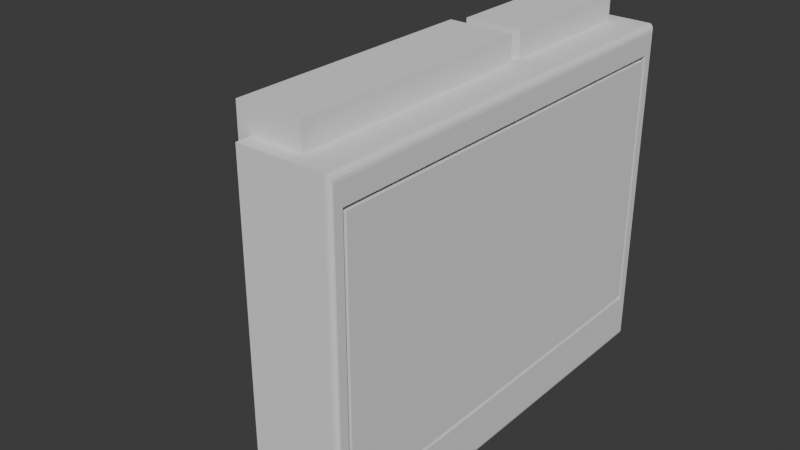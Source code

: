 # Source: prototype2.blend  (saved by Blender 5.0.119; exported with 4.5.12 LTS)
import bpy
from mathutils import Matrix  # noqa: F401  (used for matrix-valued properties, if any)

bpy.ops.wm.read_factory_settings(use_empty=True)
scene = bpy.context.scene
scene.name = '3dprint'

# ---- collections
col_original_components = bpy.data.collections.new('original-components'); scene.collection.children.link(col_original_components)
col_scaled_components = bpy.data.collections.new('scaled components'); scene.collection.children.link(col_scaled_components)
col_collection_3 = bpy.data.collections.new('Collection 3'); scene.collection.children.link(col_collection_3)

# ---- world
world_world = bpy.data.worlds.new('World'); scene.world = world_world
world_world.use_nodes = True; world_world.node_tree.nodes.clear()
_N = world_world.node_tree.nodes; _L = world_world.node_tree.links
n0 = _N.new('ShaderNodeOutputWorld'); n0.name = 'World Output'; n0.location = (200, 100)
n1 = _N.new('ShaderNodeBackground'); n1.name = 'Background'; n1.location = (-200, 100)
n1.inputs[0].default_value = (0.05088, 0.05088, 0.05088, 1.0)
_L.new(n1.outputs[0], n0.inputs[0])
n0.is_active_output = True
world_world.color = (0.05088, 0.05088, 0.05088)
world_world.sun_shadow_jitter_overblur = 0.0

# ---- meshes
me_cube_001 = bpy.data.meshes.new('Cube.001')
me_cube_001.from_pydata([(-4.06, -2.286, -1.164), (-4.06, -2.286, -1.014), (-4.06, 2.314, -1.164), (-4.06, 2.314, -1.014), (-2.06, -2.286, -1.164), (-2.06, -2.286, -1.014), (-2.06, 2.314, -1.164), (-2.06, 2.314, -1.014), (-4.16, -2.283, -1.015), (-4.16, -2.283, 1.128), (-4.16, 2.317, -1.015), (-4.16, 2.317, 1.128), (4.84, -2.283, -1.015), (4.84, -2.283, 1.128), (4.84, 2.317, -1.015), (4.84, 2.317, 1.128), (-4.06, -2.282, -1.361), (-4.06, -2.282, -1.166), (-4.06, -2.061, -1.361), (-4.06, -2.061, -1.166), (-2.06, -2.282, -1.361), (-2.06, -2.282, -1.166), (-2.06, -2.061, -1.361), (-2.06, -2.061, -1.166), (-4.06, 2.098, -1.354), (-4.06, 2.098, -1.159), (-4.06, 2.319, -1.354), (-4.06, 2.319, -1.159), (-2.06, 2.098, -1.354), (-2.06, 2.098, -1.159), (-2.06, 2.319, -1.354), (-2.06, 2.319, -1.159), (-4.06, 2.088, 1.13), (-4.06, 2.088, 1.287), (-4.06, 2.309, 1.13), (-4.06, 2.309, 1.287), (-2.06, 2.088, 1.13), (-2.06, 2.088, 1.287), (-2.06, 2.309, 1.13), (-2.06, 2.309, 1.287), (-4.06, -2.281, 1.13), (-4.06, -2.281, 1.287), (-4.06, -2.071, 1.13), (-4.06, -2.071, 1.287), (-2.06, -2.281, 1.13), (-2.06, -2.281, 1.287), (-2.06, -2.071, 1.13), (-2.06, -2.071, 1.287)], [], [(0, 1, 3, 2), (2, 3, 7, 6), (6, 7, 5, 4), (4, 5, 1, 0), (2, 6, 4, 0), (7, 3, 1, 5), (8, 9, 11, 10), (10, 11, 15, 14), (14, 15, 13, 12), (12, 13, 9, 8), (10, 14, 12, 8), (15, 11, 9, 13), (16, 17, 19, 18), (18, 19, 23, 22), (22, 23, 21, 20), (20, 21, 17, 16), (18, 22, 20, 16), (23, 19, 17, 21), (24, 25, 27, 26), (26, 27, 31, 30), (30, 31, 29, 28), (28, 29, 25, 24), (26, 30, 28, 24), (31, 27, 25, 29), (32, 33, 35, 34), (34, 35, 39, 38), (38, 39, 37, 36), (36, 37, 33, 32), (34, 38, 36, 32), (39, 35, 33, 37), (40, 41, 43, 42), (42, 43, 47, 46), (46, 47, 45, 44), (44, 45, 41, 40), (42, 46, 44, 40), (47, 43, 41, 45)])
_uv = me_cube_001.uv_layers.new(name='UVMap')
_uv.uv.foreach_set('vector', [0.375, 0.0, 0.625, 0.0, 0.625, 0.25, 0.375, 0.25, 0.375, 0.25, 0.625, 0.25, 0.625, 0.5, 0.375, 0.5, 0.375, 0.5, 0.625, 0.5, 0.625, 0.75, 0.375, 0.75, 0.375, 0.75, 0.625, 0.75, 0.625, 1.0, 0.375, 1.0, 0.125, 0.5, 0.375, 0.5, 0.375, 0.75, 0.125, 0.75, 0.625, 0.5, 0.875, 0.5, 0.875, 0.75, 0.625, 0.75, 0.375, 0.0, 0.625, 0.0, 0.625, 0.25, 0.375, 0.25, 0.375, 0.25, 0.625, 0.25, 0.625, 0.5, 0.375, 0.5, 0.375, 0.5, 0.625, 0.5, 0.625, 0.75, 0.375, 0.75, 0.375, 0.75, 0.625, 0.75, 0.625, 1.0, 0.375, 1.0, 0.125, 0.5, 0.375, 0.5, 0.375, 0.75, 0.125, 0.75, 0.625, 0.5, 0.875, 0.5, 0.875, 0.75, 0.625, 0.75, 0.375, 0.0, 0.625, 0.0, 0.625, 0.25, 0.375, 0.25, 0.375, 0.25, 0.625, 0.25, 0.625, 0.5, 0.375, 0.5, 0.375, 0.5, 0.625, 0.5, 0.625, 0.75, 0.375, 0.75, 0.375, 0.75, 0.625, 0.75, 0.625, 1.0, 0.375, 1.0, 0.125, 0.5, 0.375, 0.5, 0.375, 0.75, 0.125, 0.75, 0.625, 0.5, 0.875, 0.5, 0.875, 0.75, 0.625, 0.75, 0.375, 0.0, 0.625, 0.0, 0.625, 0.25, 0.375, 0.25, 0.375, 0.25, 0.625, 0.25, 0.625, 0.5, 0.375, 0.5, 0.375, 0.5, 0.625, 0.5, 0.625, 0.75, 0.375, 0.75, 0.375, 0.75, 0.625, 0.75, 0.625, 1.0, 0.375, 1.0, 0.125, 0.5, 0.375, 0.5, 0.375, 0.75, 0.125, 0.75, 0.625, 0.5, 0.875, 0.5, 0.875, 0.75, 0.625, 0.75, 0.375, 0.0, 0.625, 0.0, 0.625, 0.25, 0.375, 0.25, 0.375, 0.25, 0.625, 0.25, 0.625, 0.5, 0.375, 0.5, 0.375, 0.5, 0.625, 0.5, 0.625, 0.75, 0.375, 0.75, 0.375, 0.75, 0.625, 0.75, 0.625, 1.0, 0.375, 1.0, 0.125, 0.5, 0.375, 0.5, 0.375, 0.75, 0.125, 0.75, 0.625, 0.5, 0.875, 0.5, 0.875, 0.75, 0.625, 0.75, 0.375, 0.0, 0.625, 0.0, 0.625, 0.25, 0.375, 0.25, 0.375, 0.25, 0.625, 0.25, 0.625, 0.5, 0.375, 0.5, 0.375, 0.5, 0.625, 0.5, 0.625, 0.75, 0.375, 0.75, 0.375, 0.75, 0.625, 0.75, 0.625, 1.0, 0.375, 1.0, 0.125, 0.5, 0.375, 0.5, 0.375, 0.75, 0.125, 0.75, 0.625, 0.5, 0.875, 0.5, 0.875, 0.75, 0.625, 0.75])
me_cube_001.update()
me_cube_006 = bpy.data.meshes.new('Cube.006')
me_cube_006.from_pydata([(-1.0, -1.0, -1.0), (-1.0, -1.0, 1.0), (-1.0, 1.0, -1.0), (-1.0, 1.0, 1.0), (1.0, -1.0, -1.0), (1.0, -1.0, 1.0), (1.0, 1.0, -1.0), (1.0, 1.0, 1.0)], [], [(0, 1, 3, 2), (2, 3, 7, 6), (6, 7, 5, 4), (4, 5, 1, 0), (2, 6, 4, 0), (7, 3, 1, 5)])
_uv = me_cube_006.uv_layers.new(name='UVMap')
_uv.uv.foreach_set('vector', [0.375, 0.0, 0.625, 0.0, 0.625, 0.25, 0.375, 0.25, 0.375, 0.25, 0.625, 0.25, 0.625, 0.5, 0.375, 0.5, 0.375, 0.5, 0.625, 0.5, 0.625, 0.75, 0.375, 0.75, 0.375, 0.75, 0.625, 0.75, 0.625, 1.0, 0.375, 1.0, 0.125, 0.5, 0.375, 0.5, 0.375, 0.75, 0.125, 0.75, 0.625, 0.5, 0.875, 0.5, 0.875, 0.75, 0.625, 0.75])
me_cube_006.update()
me_cube_007 = bpy.data.meshes.new('Cube.007')
me_cube_007.from_pydata([(-1.0, -1.0, -1.0), (-1.0, -1.0, 1.0), (-1.0, 1.0, -1.0), (-1.0, 1.0, 1.0), (1.0, -1.0, -1.0), (1.0, -1.0, 1.0), (1.0, 1.0, -1.0), (1.0, 1.0, 1.0)], [], [(0, 1, 3, 2), (2, 3, 7, 6), (6, 7, 5, 4), (4, 5, 1, 0), (2, 6, 4, 0), (7, 3, 1, 5)])
_uv = me_cube_007.uv_layers.new(name='UVMap')
_uv.uv.foreach_set('vector', [0.375, 0.0, 0.625, 0.0, 0.625, 0.25, 0.375, 0.25, 0.375, 0.25, 0.625, 0.25, 0.625, 0.5, 0.375, 0.5, 0.375, 0.5, 0.625, 0.5, 0.625, 0.75, 0.375, 0.75, 0.375, 0.75, 0.625, 0.75, 0.625, 1.0, 0.375, 1.0, 0.125, 0.5, 0.375, 0.5, 0.375, 0.75, 0.125, 0.75, 0.625, 0.5, 0.875, 0.5, 0.875, 0.75, 0.625, 0.75])
me_cube_007.update()
me_cube_019 = bpy.data.meshes.new('Cube.019')
me_cube_019.from_pydata([(-1.0, -4.0, -3.0), (-1.0, 4.0, -3.0), (-6.0, -4.0, 1.0), (-6.0, 4.0, 1.0), (-1.0, -4.0, 65.0), (-1.0, 4.0, 65.0), (-6.0, -4.0, 65.0), (-6.0, 4.0, 65.0), (-47.84, -4.0, 38.12), (-47.84, 4.0, 38.12), (-6.0, -4.0, 70.0), (-6.0, 4.0, 70.0), (-47.8, -4.0, 38.22), (-47.8, 4.0, 38.22), (-47.8, -4.0, 43.22), (-47.8, 4.0, 43.22), (-8.09, -4.0, 68.66), (-10.18, -4.0, 67.32), (-12.27, -4.0, 65.98), (-14.36, -4.0, 64.64), (-16.45, -4.0, 63.3), (-18.54, -4.0, 61.97), (-20.63, -4.0, 60.63), (-22.72, -4.0, 59.29), (-24.81, -4.0, 57.95), (-26.9, -4.0, 56.61), (-28.99, -4.0, 55.27), (-31.08, -4.0, 53.93), (-33.17, -4.0, 52.59), (-35.26, -4.0, 51.25), (-37.35, -4.0, 49.91), (-39.44, -4.0, 48.57), (-41.53, -4.0, 47.23), (-43.62, -4.0, 45.9), (-45.71, -4.0, 44.56), (-45.71, -4.0, 39.56), (-43.62, -4.0, 40.9), (-41.53, -4.0, 42.23), (-39.44, -4.0, 43.57), (-37.35, -4.0, 44.91), (-35.26, -4.0, 46.25), (-33.17, -4.0, 47.59), (-31.08, -4.0, 48.93), (-28.99, -4.0, 50.27), (-27.6, -4.0, 51.4), (-24.0, -4.0, 53.6), (-22.72, -4.0, 54.29), (-20.63, -4.0, 55.63), (-18.54, -4.0, 56.97), (-16.45, -4.0, 58.3), (-14.36, -4.0, 59.64), (-12.27, -4.0, 60.98), (-10.18, -4.0, 62.32), (-8.09, -4.0, 63.66), (-45.71, 4.0, 39.56), (-43.62, 4.0, 40.9), (-41.53, 4.0, 42.23), (-39.44, 4.0, 43.57), (-37.35, 4.0, 44.91), (-35.26, 4.0, 46.25), (-33.17, 4.0, 47.59), (-31.08, 4.0, 48.93), (-28.99, 4.0, 50.27), (-27.6, 4.0, 51.4), (-24.0, 4.0, 53.6), (-22.72, 4.0, 54.29), (-20.63, 4.0, 55.63), (-18.54, 4.0, 56.97), (-16.45, 4.0, 58.3), (-14.36, 4.0, 59.64), (-12.27, 4.0, 60.98), (-10.18, 4.0, 62.32), (-8.09, 4.0, 63.66), (-45.71, 4.0, 44.56), (-43.62, 4.0, 45.9), (-41.53, 4.0, 47.23), (-39.44, 4.0, 48.57), (-37.35, 4.0, 49.91), (-35.26, 4.0, 51.25), (-33.17, 4.0, 52.59), (-31.08, 4.0, 53.93), (-28.99, 4.0, 55.27), (-26.9, 4.0, 56.61), (-24.81, 4.0, 57.95), (-22.72, 4.0, 59.29), (-20.63, 4.0, 60.63), (-18.54, 4.0, 61.97), (-16.45, 4.0, 63.3), (-14.36, 4.0, 64.64), (-12.27, 4.0, 65.98), (-10.18, 4.0, 67.32), (-8.09, 4.0, 68.66), (-7.993, -4.0, 2.768), (-9.985, -4.0, 4.536), (-11.98, -4.0, 6.303), (-13.97, -4.0, 8.071), (-15.96, -4.0, 9.839), (-17.96, -4.0, 11.61), (-19.95, -4.0, 13.37), (-21.94, -4.0, 15.14), (-23.93, -4.0, 16.91), (-25.93, -4.0, 18.68), (-27.92, -4.0, 20.45), (-29.91, -4.0, 22.21), (-31.9, -4.0, 23.98), (-33.9, -4.0, 25.75), (-35.89, -4.0, 27.52), (-37.88, -4.0, 29.28), (-39.87, -4.0, 31.05), (-41.87, -4.0, 32.82), (-43.86, -4.0, 34.59), (-45.85, -4.0, 36.36), (-49.66, -4.0, 36.16), (-47.48, -4.0, 34.21), (-45.3, -4.0, 32.25), (-43.11, -4.0, 30.29), (-40.93, -4.0, 28.33), (-38.75, -4.0, 26.37), (-36.56, -4.0, 24.42), (-34.38, -4.0, 22.46), (-32.2, -4.0, 20.5), (-30.01, -4.0, 18.54), (-27.83, -4.0, 16.58), (-25.65, -4.0, 14.62), (-23.46, -4.0, 12.67), (-21.28, -4.0, 10.71), (-19.1, -4.0, 8.749), (-16.92, -4.0, 6.791), (-14.73, -4.0, 4.833), (-12.55, -4.0, 2.875), (-10.37, -4.0, 0.9165), (-8.183, -4.0, -1.042), (-7.993, 4.0, 2.768), (-9.985, 4.0, 4.536), (-11.98, 4.0, 6.303), (-13.97, 4.0, 8.071), (-15.96, 4.0, 9.839), (-17.96, 4.0, 11.61), (-19.95, 4.0, 13.37), (-21.94, 4.0, 15.14), (-23.93, 4.0, 16.91), (-25.93, 4.0, 18.68), (-27.92, 4.0, 20.45), (-29.91, 4.0, 22.21), (-31.9, 4.0, 23.98), (-33.9, 4.0, 25.75), (-35.89, 4.0, 27.52), (-37.88, 4.0, 29.28), (-39.87, 4.0, 31.05), (-41.87, 4.0, 32.82), (-43.86, 4.0, 34.59), (-45.85, 4.0, 36.36), (-49.66, 4.0, 36.16), (-47.48, 4.0, 34.21), (-45.3, 4.0, 32.25), (-43.11, 4.0, 30.29), (-40.93, 4.0, 28.33), (-38.75, 4.0, 26.37), (-36.56, 4.0, 24.42), (-34.38, 4.0, 22.46), (-32.2, 4.0, 20.5), (-30.01, 4.0, 18.54), (-27.83, 4.0, 16.58), (-25.65, 4.0, 14.62), (-23.46, 4.0, 12.67), (-21.28, 4.0, 10.71), (-19.1, 4.0, 8.749), (-16.92, 4.0, 6.791), (-14.73, 4.0, 4.833), (-12.55, 4.0, 2.875), (-10.37, 4.0, 0.9165), (-8.183, 4.0, -1.042), (-7.993, -4.0, 2.768), (-9.985, -4.0, 4.536), (-11.98, -4.0, 6.303), (-13.97, -4.0, 8.071), (-15.96, -4.0, 9.839), (-17.96, -4.0, 11.61), (-19.95, -4.0, 13.37), (-21.94, -4.0, 15.14), (-23.93, -4.0, 16.91), (-25.93, -4.0, 18.68), (-27.92, -4.0, 20.45), (-29.91, -4.0, 22.21), (-31.9, -4.0, 23.98), (-33.9, -4.0, 25.75), (-35.89, -4.0, 27.52), (-37.88, -4.0, 29.28), (-39.87, -4.0, 31.05), (-41.87, -4.0, 32.82), (-43.86, -4.0, 34.59), (-45.85, -4.0, 36.36), (-49.66, -4.0, 36.16), (-47.48, -4.0, 34.21), (-45.3, -4.0, 32.25), (-43.11, -4.0, 30.29), (-40.93, -4.0, 28.33), (-38.75, -4.0, 26.37), (-36.56, -4.0, 24.42), (-34.38, -4.0, 22.46), (-32.2, -4.0, 20.5), (-30.01, -4.0, 18.54), (-27.83, -4.0, 16.58), (-25.65, -4.0, 14.62), (-23.46, -4.0, 12.67), (-21.28, -4.0, 10.71), (-19.1, -4.0, 8.749), (-16.92, -4.0, 6.791), (-14.73, -4.0, 4.833), (-12.55, -4.0, 2.875), (-10.37, -4.0, 0.9165), (-8.183, -4.0, -1.042), (-7.993, 4.0, 2.768), (-9.985, 4.0, 4.536), (-11.98, 4.0, 6.303), (-13.97, 4.0, 8.071), (-15.96, 4.0, 9.839), (-17.96, 4.0, 11.61), (-19.95, 4.0, 13.37), (-21.94, 4.0, 15.14), (-23.93, 4.0, 16.91), (-25.93, 4.0, 18.68), (-27.92, 4.0, 20.45), (-29.91, 4.0, 22.21), (-31.9, 4.0, 23.98), (-33.9, 4.0, 25.75), (-35.89, 4.0, 27.52), (-37.88, 4.0, 29.28), (-39.87, 4.0, 31.05), (-41.87, 4.0, 32.82), (-43.86, 4.0, 34.59), (-45.85, 4.0, 36.36), (-49.66, 4.0, 36.16), (-47.48, 4.0, 34.21), (-45.3, 4.0, 32.25), (-43.11, 4.0, 30.29), (-40.93, 4.0, 28.33), (-38.75, 4.0, 26.37), (-36.56, 4.0, 24.42), (-34.38, 4.0, 22.46), (-32.2, 4.0, 20.5), (-30.01, 4.0, 18.54), (-27.83, 4.0, 16.58), (-25.65, 4.0, 14.62), (-23.46, 4.0, 12.67), (-21.28, 4.0, 10.71), (-19.1, 4.0, 8.749), (-16.92, 4.0, 6.791), (-14.73, 4.0, 4.833), (-12.55, 4.0, 2.875), (-10.37, 4.0, 0.9165), (-8.183, 4.0, -1.042), (-1.0, 4.0, 4.048), (-1.0, 4.0, 7.095), (-1.0, 4.0, 10.14), (-1.0, 4.0, 13.19), (-1.0, 4.0, 16.24), (-1.0, 4.0, 19.29), (-1.0, 4.0, 22.33), (-1.0, 4.0, 25.38), (-1.0, 4.0, 28.43), (-1.0, 4.0, 31.48), (-1.0, 4.0, 34.52), (-1.0, 4.0, 37.57), (-1.0, 4.0, 40.62), (-1.0, 4.0, 43.67), (-1.0, 4.0, 46.71), (-1.0, 4.0, 49.76), (-1.0, 4.0, 52.81), (-1.0, 4.0, 55.86), (-1.0, 4.0, 58.9), (-1.0, 4.0, 61.95), (-1.0, -4.0, 61.95), (-1.0, -4.0, 58.9), (-1.0, -4.0, 55.86), (-1.0, -4.0, 52.81), (-1.0, -4.0, 49.76), (-1.0, -4.0, 46.71), (-1.0, -4.0, 43.67), (-1.0, -4.0, 40.62), (-1.0, -4.0, 37.57), (-1.0, -4.0, 34.52), (-1.0, -4.0, 31.48), (-1.0, -4.0, 28.43), (-1.0, -4.0, 25.38), (-1.0, -4.0, 22.33), (-1.0, -4.0, 19.29), (-1.0, -4.0, 16.24), (-1.0, -4.0, 13.19), (-1.0, -4.0, 10.14), (-1.0, -4.0, 7.095), (-1.0, -4.0, 4.048), (-6.0, 4.0, 4.048), (-6.0, 4.0, 7.095), (-6.0, 4.0, 10.14), (-6.0, 4.0, 13.19), (-6.0, 4.0, 16.24), (-6.0, 4.0, 19.29), (-6.0, 4.0, 22.33), (-6.0, 4.0, 25.38), (-6.0, 4.0, 28.43), (-6.0, 4.0, 31.48), (-6.0, 4.0, 34.52), (-6.0, 4.0, 37.57), (-6.0, 4.0, 40.62), (-6.0, 4.0, 43.67), (-6.0, 4.0, 46.71), (-6.0, 4.0, 49.76), (-6.0, 4.0, 52.81), (-6.0, 4.0, 55.86), (-6.0, 4.0, 58.9), (-6.0, 4.0, 61.95), (-6.0, -4.0, 4.048), (-6.0, -4.0, 7.095), (-6.0, -4.0, 10.14), (-6.0, -4.0, 13.19), (-6.0, -4.0, 16.24), (-6.0, -4.0, 19.29), (-6.0, -4.0, 22.33), (-6.0, -4.0, 25.38), (-6.0, -4.0, 28.43), (-6.0, -4.0, 31.48), (-6.0, -4.0, 34.52), (-6.0, -4.0, 37.57), (-6.0, -4.0, 40.62), (-6.0, -4.0, 43.67), (-6.0, -4.0, 46.71), (-6.0, -4.0, 49.76), (-6.0, -4.0, 52.81), (-6.0, -4.0, 55.86), (-6.0, -4.0, 58.9), (-6.0, -4.0, 61.95), (-22.0, -4.0, 34.0), (-26.0, -4.0, 48.0), (-22.0, 4.0, 34.0), (-26.0, 4.0, 48.0), (-18.0, -4.0, 35.0), (-22.15, -4.0, 49.0), (-18.0, 4.0, 35.0), (-22.15, 4.0, 49.0), (-20.0, 4.0, 32.0), (-20.0, -4.0, 32.0), (-18.0, 4.0, 33.0), (-18.0, -4.0, 33.0), (32.29, -4.0, -3.0), (33.0, -4.0, -2.288), (32.56, -4.0, -2.946), (32.79, -4.0, -2.791), (32.95, -4.0, -2.561), (33.0, 4.0, -2.288), (32.29, 4.0, -3.0), (32.95, 4.0, -2.561), (32.79, 4.0, -2.791), (32.56, 4.0, -2.946), (-5.288, 4.0, -3.0), (-6.53, 4.0, -2.525), (-6.0, 4.0, -2.288), (-5.601, 4.0, -2.964), (-5.947, 4.0, -2.861), (-6.273, 4.0, -2.707), (-6.53, -4.0, -2.525), (-5.288, -4.0, -3.0), (-6.0, -4.0, -2.288), (-6.273, -4.0, -2.707), (-5.947, -4.0, -2.861), (-5.601, -4.0, -2.964), (-51.32, 4.0, 37.65), (-51.4, 4.0, 38.68), (-51.13, 4.0, 38.12), (-51.48, 4.0, 37.87), (-51.56, 4.0, 38.15), (-51.53, 4.0, 38.43), (-51.4, -4.0, 38.68), (-51.32, -4.0, 37.65), (-51.13, -4.0, 38.12), (-51.53, -4.0, 38.43), (-51.56, -4.0, 38.15), (-51.48, -4.0, 37.87), (0.7884, -4.0, 1.0), (-1.0, -4.0, 2.788), (-2.788, -4.0, 1.0), (-1.0, -4.0, -0.7884), (0.104, -4.0, 1.136), (-0.4762, -4.0, 1.524), (-0.8639, -4.0, 2.104), (-1.0, 4.0, 2.788), (0.7884, 4.0, 1.0), (-1.0, 4.0, -0.7884), (-2.788, 4.0, 1.0), (-0.8639, 4.0, 2.104), (-0.4762, 4.0, 1.524), (0.104, 4.0, 1.136), (-1.0, -4.0, 68.21), (-2.788, -4.0, 70.0), (-1.136, -4.0, 68.9), (-1.524, -4.0, 69.48), (-2.104, -4.0, 69.86), (-2.788, 4.0, 70.0), (-1.0, 4.0, 68.21), (-2.104, 4.0, 69.86), (-1.524, 4.0, 69.48), (-1.136, 4.0, 68.9), (33.0, -4.0, -0.7962), (31.2, -4.0, 1.0), (32.86, -4.0, -0.1089), (32.47, -4.0, 0.4739), (31.89, -4.0, 0.8633), (31.2, 4.0, 1.0), (33.0, 4.0, -0.7962), (31.89, 4.0, 0.8633), (32.47, 4.0, 0.4739), (32.86, 4.0, -0.1089)], [], [(272, 271, 5, 4), (271, 311, 7, 5), (311, 331, 6, 7), (331, 272, 4, 6), (13, 12, 8, 9), (111, 151, 9, 8), (35, 34, 14, 12), (54, 35, 12, 13), (73, 54, 13, 15), (34, 73, 15, 14), (10, 11, 91, 16), (16, 91, 90, 17), (17, 90, 89, 18), (18, 89, 88, 19), (19, 88, 87, 20), (20, 87, 86, 21), (21, 86, 85, 22), (22, 85, 84, 23), (23, 84, 83, 24), (24, 83, 82, 25), (25, 82, 81, 26), (26, 81, 80, 27), (27, 80, 79, 28), (28, 79, 78, 29), (29, 78, 77, 30), (30, 77, 76, 31), (31, 76, 75, 32), (32, 75, 74, 33), (33, 74, 73, 34), (11, 7, 72, 91), (91, 72, 71, 90), (90, 71, 70, 89), (89, 70, 69, 88), (88, 69, 68, 87), (87, 68, 67, 86), (86, 67, 66, 85), (85, 66, 65, 84), (84, 65, 64, 83), (83, 64, 63, 82), (82, 63, 62, 81), (81, 62, 61, 80), (80, 61, 60, 79), (79, 60, 59, 78), (78, 59, 58, 77), (77, 58, 57, 76), (76, 57, 56, 75), (75, 56, 55, 74), (74, 55, 54, 73), (7, 6, 53, 72), (72, 53, 52, 71), (71, 52, 51, 70), (70, 51, 50, 69), (69, 50, 49, 68), (68, 49, 48, 67), (67, 48, 47, 66), (66, 47, 46, 65), (65, 46, 45, 64), (339, 335, 63, 64), (63, 44, 43, 62), (62, 43, 42, 61), (61, 42, 41, 60), (60, 41, 40, 59), (59, 40, 39, 58), (58, 39, 38, 57), (57, 38, 37, 56), (56, 37, 36, 55), (55, 36, 35, 54), (6, 10, 16, 53), (53, 16, 17, 52), (52, 17, 18, 51), (51, 18, 19, 50), (50, 19, 20, 49), (49, 20, 21, 48), (48, 21, 22, 47), (47, 22, 23, 46), (46, 23, 24, 45), (45, 24, 25, 44), (44, 25, 26, 43), (43, 26, 27, 42), (42, 27, 28, 41), (41, 28, 29, 40), (40, 29, 30, 39), (39, 30, 31, 38), (38, 31, 32, 37), (37, 32, 33, 36), (36, 33, 34, 35), (132, 171, 170, 133), (133, 170, 169, 134), (134, 169, 168, 135), (135, 168, 167, 136), (136, 167, 166, 137), (137, 166, 165, 138), (138, 165, 164, 139), (139, 164, 163, 140), (140, 163, 162, 141), (141, 162, 161, 142), (142, 161, 160, 143), (143, 160, 159, 144), (144, 159, 158, 145), (145, 158, 157, 146), (146, 157, 156, 147), (147, 156, 155, 148), (148, 155, 154, 149), (149, 154, 153, 150), (150, 153, 152, 151), (171, 131, 130, 170), (170, 130, 129, 169), (169, 129, 128, 168), (168, 128, 127, 167), (167, 127, 126, 166), (166, 126, 125, 165), (165, 125, 124, 164), (164, 124, 123, 163), (163, 123, 122, 162), (162, 122, 121, 161), (161, 121, 120, 160), (160, 120, 119, 159), (159, 119, 118, 158), (158, 118, 117, 157), (157, 117, 116, 156), (156, 116, 115, 155), (155, 115, 114, 154), (154, 114, 113, 153), (153, 113, 112, 152), (2, 3, 132, 92), (92, 132, 133, 93), (93, 133, 134, 94), (94, 134, 135, 95), (95, 135, 136, 96), (96, 136, 137, 97), (97, 137, 138, 98), (98, 138, 139, 99), (99, 139, 140, 100), (100, 140, 141, 101), (101, 141, 142, 102), (102, 142, 143, 103), (103, 143, 144, 104), (334, 340, 144, 145), (105, 145, 146, 106), (106, 146, 147, 107), (107, 147, 148, 108), (108, 148, 149, 109), (109, 149, 150, 110), (110, 150, 151, 111), (131, 92, 93, 130), (130, 93, 94, 129), (129, 94, 95, 128), (128, 95, 96, 127), (127, 96, 97, 126), (126, 97, 98, 125), (125, 98, 99, 124), (124, 99, 100, 123), (123, 100, 101, 122), (122, 101, 102, 121), (121, 102, 103, 120), (120, 103, 104, 119), (119, 104, 105, 118), (118, 105, 106, 117), (117, 106, 107, 116), (116, 107, 108, 115), (115, 108, 109, 114), (114, 109, 110, 113), (113, 110, 111, 112), (97, 126, 206, 177), (152, 112, 192, 232), (158, 145, 225, 238), (98, 125, 205, 178), (132, 92, 172, 212), (157, 146, 226, 237), (99, 124, 204, 179), (133, 93, 173, 213), (156, 147, 227, 236), (100, 123, 203, 180), (134, 94, 174, 214), (155, 148, 228, 235), (101, 122, 202, 181), (135, 95, 175, 215), (154, 149, 229, 234), (102, 121, 201, 182), (136, 96, 176, 216), (153, 150, 230, 233), (103, 120, 200, 183), (137, 97, 177, 217), (151, 152, 232, 231), (104, 119, 199, 184), (138, 98, 178, 218), (131, 171, 251, 211), (105, 118, 198, 185), (139, 99, 179, 219), (130, 170, 250, 210), (106, 117, 197, 186), (140, 100, 180, 220), (129, 169, 249, 209), (107, 116, 196, 187), (141, 101, 181, 221), (128, 168, 248, 208), (108, 115, 195, 188), (142, 102, 182, 222), (127, 167, 247, 207), (109, 114, 194, 189), (143, 103, 183, 223), (126, 166, 246, 206), (110, 113, 193, 190), (144, 104, 184, 224), (125, 165, 245, 205), (171, 132, 212, 251), (112, 111, 191, 192), (145, 105, 185, 225), (124, 164, 244, 204), (170, 133, 213, 250), (146, 106, 186, 226), (123, 163, 243, 203), (169, 134, 214, 249), (147, 107, 187, 227), (122, 162, 242, 202), (168, 135, 215, 248), (148, 108, 188, 228), (121, 161, 241, 201), (167, 136, 216, 247), (149, 109, 189, 229), (120, 160, 240, 200), (166, 137, 217, 246), (150, 110, 190, 230), (119, 159, 239, 199), (165, 138, 218, 245), (111, 151, 231, 191), (118, 158, 238, 198), (164, 139, 219, 244), (92, 131, 211, 172), (117, 157, 237, 197), (163, 140, 220, 243), (93, 130, 210, 173), (116, 156, 236, 196), (162, 141, 221, 242), (94, 129, 209, 174), (115, 155, 235, 195), (161, 142, 222, 241), (95, 128, 208, 175), (114, 154, 234, 194), (160, 143, 223, 240), (96, 127, 207, 176), (113, 153, 233, 193), (159, 144, 224, 239), (312, 291, 290, 313), (313, 290, 289, 314), (314, 289, 288, 315), (315, 288, 287, 316), (316, 287, 286, 317), (317, 286, 285, 318), (318, 285, 284, 319), (319, 284, 283, 320), (320, 283, 282, 321), (321, 282, 281, 322), (322, 281, 280, 323), (323, 280, 279, 324), (324, 279, 278, 325), (325, 278, 277, 326), (326, 277, 276, 327), (327, 276, 275, 328), (328, 275, 274, 329), (329, 274, 273, 330), (330, 273, 272, 331), (3, 2, 312, 292), (292, 312, 313, 293), (293, 313, 314, 294), (294, 314, 315, 295), (295, 315, 316, 296), (296, 316, 317, 297), (297, 317, 318, 298), (298, 318, 319, 299), (299, 319, 320, 300), (300, 320, 321, 301), (336, 343, 321, 322), (302, 322, 323, 303), (303, 323, 324, 304), (304, 324, 325, 305), (305, 325, 326, 306), (306, 326, 327, 307), (307, 327, 328, 308), (308, 328, 329, 309), (309, 329, 330, 310), (310, 330, 331, 311), (252, 292, 293, 253), (253, 293, 294, 254), (254, 294, 295, 255), (255, 295, 296, 256), (256, 296, 297, 257), (257, 297, 298, 258), (258, 298, 299, 259), (259, 299, 300, 260), (260, 300, 301, 261), (261, 301, 302, 262), (262, 302, 303, 263), (263, 303, 304, 264), (264, 304, 305, 265), (265, 305, 306, 266), (266, 306, 307, 267), (267, 307, 308, 268), (268, 308, 309, 269), (269, 309, 310, 270), (270, 310, 311, 271), (291, 252, 253, 290), (290, 253, 254, 289), (289, 254, 255, 288), (288, 255, 256, 287), (287, 256, 257, 286), (286, 257, 258, 285), (285, 258, 259, 284), (284, 259, 260, 283), (283, 260, 261, 282), (282, 261, 262, 281), (281, 262, 263, 280), (280, 263, 264, 279), (279, 264, 265, 278), (278, 265, 266, 277), (277, 266, 267, 276), (276, 267, 268, 275), (275, 268, 269, 274), (274, 269, 270, 273), (273, 270, 271, 272), (332, 333, 335, 334), (334, 335, 339, 338), (338, 339, 337, 336), (336, 337, 333, 332), (336, 332, 341, 343), (337, 339, 64, 45), (340, 342, 343, 341), (334, 338, 342, 340), (332, 334, 145, 105), (338, 336, 322, 302), (335, 333, 44, 63), (333, 337, 45, 44), (340, 341, 104, 144), (341, 332, 105, 104), (343, 342, 301, 321), (342, 338, 302, 301), (354, 357, 356), (357, 358, 356), (358, 359, 356), (359, 355, 356), (360, 363, 362), (363, 364, 362), (364, 365, 362), (365, 361, 362), (366, 369, 368), (369, 370, 368), (370, 371, 368), (371, 367, 368), (372, 375, 374), (375, 376, 374), (376, 377, 374), (377, 373, 374), (344, 350, 353, 346), (346, 353, 352, 347), (347, 352, 351, 348), (348, 351, 349, 345), (354, 361, 365, 357), (357, 365, 364, 358), (358, 364, 363, 359), (359, 363, 360, 355), (366, 373, 377, 369), (369, 377, 376, 370), (370, 376, 375, 371), (371, 375, 372, 367), (1, 350, 344, 0), (355, 360, 131, 171), (1, 0, 361, 354), (3, 356, 355, 171, 132), (360, 362, 2, 92, 131), (14, 15, 367, 372), (151, 152, 366, 368, 9), (15, 13, 9, 368, 367), (152, 112, 373, 366), (112, 111, 8, 374, 373), (12, 14, 372, 374, 8), (378, 382, 383, 384, 379, 380, 381), (385, 389, 390, 391, 386, 387, 388), (378, 386, 391, 382), (382, 391, 390, 383), (383, 390, 389, 384), (384, 389, 385, 379), (392, 398, 401, 394), (394, 401, 400, 395), (395, 400, 399, 396), (396, 399, 397, 393), (0, 381, 380, 2, 362, 361), (2, 380, 379, 291, 312), (379, 385, 252, 291), (388, 387, 1, 354, 356, 3), (385, 388, 3, 292, 252), (393, 397, 11, 10), (6, 4, 392, 394, 395, 396, 393, 10), (4, 5, 398, 392), (5, 7, 11, 397, 399, 400, 401, 398), (407, 403, 406, 409), (409, 406, 405, 410), (410, 405, 404, 411), (411, 404, 402, 408), (407, 386, 378, 403), (349, 408, 402, 345), (344, 346, 347, 348, 345, 402, 404, 405, 406, 403, 378, 381, 0), (1, 387, 386, 407, 409, 410, 411, 408, 349, 351, 352, 353, 350)])
_uv = me_cube_019.uv_layers.new(name='UVMap')
_uv.uv.foreach_set('vector', [0.875, 0.75, 0.875, 0.5, 0.875, 0.5, 0.875, 0.75, 0.625, 0.25, 0.625, 0.25, 0.625, 0.25, 0.625, 0.25, 0.625, 0.25, 0.625, 0.0, 0.625, 0.0, 0.625, 0.25, 0.625, 1.0, 0.625, 1.0, 0.625, 1.0, 0.625, 1.0, 0.625, 0.25, 0.625, 0.0, 0.625, 0.0, 0.625, 0.25, 0.625, 0.0, 0.625, 0.25, 0.625, 0.25, 0.625, 0.0, 0.625, 1.0, 0.625, 1.0, 0.625, 1.0, 0.625, 1.0, 0.625, 0.25, 0.625, 0.0, 0.625, 0.0, 0.625, 0.25, 0.625, 0.25, 0.625, 0.25, 0.625, 0.25, 0.625, 0.25, 0.875, 0.75, 0.875, 0.5, 0.875, 0.5, 0.875, 0.75, 0.875, 0.75, 0.875, 0.5, 0.875, 0.5, 0.875, 0.75, 0.875, 0.75, 0.875, 0.5, 0.875, 0.5, 0.875, 0.75, 0.875, 0.75, 0.875, 0.5, 0.875, 0.5, 0.875, 0.75, 0.875, 0.75, 0.875, 0.5, 0.875, 0.5, 0.875, 0.75, 0.875, 0.75, 0.875, 0.5, 0.875, 0.5, 0.875, 0.75, 0.875, 0.75, 0.875, 0.5, 0.875, 0.5, 0.875, 0.75, 0.875, 0.75, 0.875, 0.5, 0.875, 0.5, 0.875, 0.75, 0.875, 0.75, 0.875, 0.5, 0.875, 0.5, 0.875, 0.75, 0.875, 0.75, 0.875, 0.5, 0.875, 0.5, 0.875, 0.75, 0.875, 0.75, 0.875, 0.5, 0.875, 0.5, 0.875, 0.75, 0.875, 0.75, 0.875, 0.5, 0.875, 0.5, 0.875, 0.75, 0.875, 0.75, 0.875, 0.5, 0.875, 0.5, 0.875, 0.75, 0.875, 0.75, 0.875, 0.5, 0.875, 0.5, 0.875, 0.75, 0.875, 0.75, 0.875, 0.5, 0.875, 0.5, 0.875, 0.75, 0.875, 0.75, 0.875, 0.5, 0.875, 0.5, 0.875, 0.75, 0.875, 0.75, 0.875, 0.5, 0.875, 0.5, 0.875, 0.75, 0.875, 0.75, 0.875, 0.5, 0.875, 0.5, 0.875, 0.75, 0.875, 0.75, 0.875, 0.5, 0.875, 0.5, 0.875, 0.75, 0.875, 0.75, 0.875, 0.5, 0.875, 0.5, 0.875, 0.75, 0.625, 0.25, 0.625, 0.25, 0.625, 0.25, 0.625, 0.25, 0.625, 0.25, 0.625, 0.25, 0.625, 0.25, 0.625, 0.25, 0.625, 0.25, 0.625, 0.25, 0.625, 0.25, 0.625, 0.25, 0.625, 0.25, 0.625, 0.25, 0.625, 0.25, 0.625, 0.25, 0.625, 0.25, 0.625, 0.25, 0.625, 0.25, 0.625, 0.25, 0.625, 0.25, 0.625, 0.25, 0.625, 0.25, 0.625, 0.25, 0.625, 0.25, 0.625, 0.25, 0.625, 0.25, 0.625, 0.25, 0.625, 0.25, 0.625, 0.25, 0.625, 0.25, 0.625, 0.25, 0.625, 0.25, 0.625, 0.25, 0.625, 0.25, 0.625, 0.25, 0.625, 0.25, 0.625, 0.25, 0.625, 0.25, 0.625, 0.25, 0.625, 0.25, 0.625, 0.25, 0.625, 0.25, 0.625, 0.25, 0.625, 0.25, 0.625, 0.25, 0.625, 0.25, 0.625, 0.25, 0.625, 0.25, 0.625, 0.25, 0.625, 0.25, 0.625, 0.25, 0.625, 0.25, 0.625, 0.25, 0.625, 0.25, 0.625, 0.25, 0.625, 0.25, 0.625, 0.25, 0.625, 0.25, 0.625, 0.25, 0.625, 0.25, 0.625, 0.25, 0.625, 0.25, 0.625, 0.25, 0.625, 0.25, 0.625, 0.25, 0.625, 0.25, 0.625, 0.25, 0.625, 0.25, 0.625, 0.25, 0.625, 0.25, 0.625, 0.25, 0.625, 0.25, 0.625, 0.25, 0.625, 0.25, 0.625, 0.25, 0.625, 0.25, 0.625, 0.0, 0.625, 0.0, 0.625, 0.25, 0.625, 0.25, 0.625, 0.0, 0.625, 0.0, 0.625, 0.25, 0.625, 0.25, 0.625, 0.0, 0.625, 0.0, 0.625, 0.25, 0.625, 0.25, 0.625, 0.0, 0.625, 0.0, 0.625, 0.25, 0.625, 0.25, 0.625, 0.0, 0.625, 0.0, 0.625, 0.25, 0.625, 0.25, 0.625, 0.0, 0.625, 0.0, 0.625, 0.25, 0.625, 0.25, 0.625, 0.0, 0.625, 0.0, 0.625, 0.25, 0.625, 0.25, 0.625, 0.0, 0.625, 0.0, 0.625, 0.25, 0.625, 0.25, 0.625, 0.0, 0.625, 0.0, 0.625, 0.25, 0.625, 0.5, 0.625, 0.25, 0.625, 0.25, 0.625, 0.25, 0.625, 0.25, 0.625, 0.0, 0.625, 0.0, 0.625, 0.25, 0.625, 0.25, 0.625, 0.0, 0.625, 0.0, 0.625, 0.25, 0.625, 0.25, 0.625, 0.0, 0.625, 0.0, 0.625, 0.25, 0.625, 0.25, 0.625, 0.0, 0.625, 0.0, 0.625, 0.25, 0.625, 0.25, 0.625, 0.0, 0.625, 0.0, 0.625, 0.25, 0.625, 0.25, 0.625, 0.0, 0.625, 0.0, 0.625, 0.25, 0.625, 0.25, 0.625, 0.0, 0.625, 0.0, 0.625, 0.25, 0.625, 0.25, 0.625, 0.0, 0.625, 0.0, 0.625, 0.25, 0.625, 0.25, 0.625, 0.0, 0.625, 0.0, 0.625, 0.25, 0.625, 1.0, 0.625, 1.0, 0.625, 1.0, 0.625, 1.0, 0.625, 1.0, 0.625, 1.0, 0.625, 1.0, 0.625, 1.0, 0.625, 1.0, 0.625, 1.0, 0.625, 1.0, 0.625, 1.0, 0.625, 1.0, 0.625, 1.0, 0.625, 1.0, 0.625, 1.0, 0.625, 1.0, 0.625, 1.0, 0.625, 1.0, 0.625, 1.0, 0.625, 1.0, 0.625, 1.0, 0.625, 1.0, 0.625, 1.0, 0.625, 1.0, 0.625, 1.0, 0.625, 1.0, 0.625, 1.0, 0.625, 1.0, 0.625, 1.0, 0.625, 1.0, 0.625, 1.0, 0.625, 1.0, 0.625, 1.0, 0.625, 1.0, 0.625, 1.0, 0.625, 1.0, 0.625, 1.0, 0.625, 1.0, 0.625, 1.0, 0.625, 1.0, 0.625, 1.0, 0.625, 1.0, 0.625, 1.0, 0.625, 1.0, 0.625, 1.0, 0.625, 1.0, 0.625, 1.0, 0.625, 1.0, 0.625, 1.0, 0.625, 1.0, 0.625, 1.0, 0.625, 1.0, 0.625, 1.0, 0.625, 1.0, 0.625, 1.0, 0.625, 1.0, 0.625, 1.0, 0.625, 1.0, 0.625, 1.0, 0.625, 1.0, 0.625, 1.0, 0.625, 1.0, 0.625, 1.0, 0.625, 1.0, 0.625, 1.0, 0.625, 1.0, 0.625, 1.0, 0.625, 1.0, 0.625, 1.0, 0.625, 1.0, 0.625, 1.0, 0.625, 1.0, 0.625, 1.0, 0.625, 1.0, 0.625, 1.0, 0.625, 0.25, 0.375, 0.25, 0.375, 0.25, 0.625, 0.25, 0.625, 0.25, 0.375, 0.25, 0.375, 0.25, 0.625, 0.25, 0.625, 0.25, 0.375, 0.25, 0.375, 0.25, 0.625, 0.25, 0.625, 0.25, 0.375, 0.25, 0.375, 0.25, 0.625, 0.25, 0.625, 0.25, 0.375, 0.25, 0.375, 0.25, 0.625, 0.25, 0.625, 0.25, 0.375, 0.25, 0.375, 0.25, 0.625, 0.25, 0.625, 0.25, 0.375, 0.25, 0.375, 0.25, 0.625, 0.25, 0.625, 0.25, 0.375, 0.25, 0.375, 0.25, 0.625, 0.25, 0.625, 0.25, 0.375, 0.25, 0.375, 0.25, 0.625, 0.25, 0.625, 0.25, 0.375, 0.25, 0.375, 0.25, 0.625, 0.25, 0.625, 0.25, 0.375, 0.25, 0.375, 0.25, 0.625, 0.25, 0.625, 0.25, 0.375, 0.25, 0.375, 0.25, 0.625, 0.25, 0.625, 0.25, 0.375, 0.25, 0.375, 0.25, 0.625, 0.25, 0.625, 0.25, 0.375, 0.25, 0.375, 0.25, 0.625, 0.25, 0.625, 0.25, 0.375, 0.25, 0.375, 0.25, 0.625, 0.25, 0.625, 0.25, 0.375, 0.25, 0.375, 0.25, 0.625, 0.25, 0.625, 0.25, 0.375, 0.25, 0.375, 0.25, 0.625, 0.25, 0.625, 0.25, 0.375, 0.25, 0.375, 0.25, 0.625, 0.25, 0.625, 0.25, 0.375, 0.25, 0.375, 0.25, 0.625, 0.25, 0.125, 0.5, 0.125, 0.75, 0.125, 0.75, 0.125, 0.5, 0.125, 0.5, 0.125, 0.75, 0.125, 0.75, 0.125, 0.5, 0.125, 0.5, 0.125, 0.75, 0.125, 0.75, 0.125, 0.5, 0.125, 0.5, 0.125, 0.75, 0.125, 0.75, 0.125, 0.5, 0.125, 0.5, 0.125, 0.75, 0.125, 0.75, 0.125, 0.5, 0.125, 0.5, 0.125, 0.75, 0.125, 0.75, 0.125, 0.5, 0.125, 0.5, 0.125, 0.75, 0.125, 0.75, 0.125, 0.5, 0.125, 0.5, 0.125, 0.75, 0.125, 0.75, 0.125, 0.5, 0.125, 0.5, 0.125, 0.75, 0.125, 0.75, 0.125, 0.5, 0.125, 0.5, 0.125, 0.75, 0.125, 0.75, 0.125, 0.5, 0.125, 0.5, 0.125, 0.75, 0.125, 0.75, 0.125, 0.5, 0.125, 0.5, 0.125, 0.75, 0.125, 0.75, 0.125, 0.5, 0.125, 0.5, 0.125, 0.75, 0.125, 0.75, 0.125, 0.5, 0.125, 0.5, 0.125, 0.75, 0.125, 0.75, 0.125, 0.5, 0.125, 0.5, 0.125, 0.75, 0.125, 0.75, 0.125, 0.5, 0.125, 0.5, 0.125, 0.75, 0.125, 0.75, 0.125, 0.5, 0.125, 0.5, 0.125, 0.75, 0.125, 0.75, 0.125, 0.5, 0.125, 0.5, 0.125, 0.75, 0.125, 0.75, 0.125, 0.5, 0.125, 0.5, 0.125, 0.75, 0.125, 0.75, 0.125, 0.5, 0.625, 0.0, 0.625, 0.25, 0.625, 0.25, 0.625, 0.0, 0.625, 0.0, 0.625, 0.25, 0.625, 0.25, 0.625, 0.0, 0.625, 0.0, 0.625, 0.25, 0.625, 0.25, 0.625, 0.0, 0.625, 0.0, 0.625, 0.25, 0.625, 0.25, 0.625, 0.0, 0.625, 0.0, 0.625, 0.25, 0.625, 0.25, 0.625, 0.0, 0.625, 0.0, 0.625, 0.25, 0.625, 0.25, 0.625, 0.0, 0.625, 0.0, 0.625, 0.25, 0.625, 0.25, 0.625, 0.0, 0.625, 0.0, 0.625, 0.25, 0.625, 0.25, 0.625, 0.0, 0.625, 0.0, 0.625, 0.25, 0.625, 0.25, 0.625, 0.0, 0.625, 0.0, 0.625, 0.25, 0.625, 0.25, 0.625, 0.0, 0.625, 0.0, 0.625, 0.25, 0.625, 0.25, 0.625, 0.0, 0.625, 0.0, 0.625, 0.25, 0.625, 0.25, 0.625, 0.0, 0.625, 0.0, 0.625, 0.25, 0.625, 0.25, 0.625, 0.0, 0.375, 0.25, 0.375, 0.25, 0.625, 0.25, 0.625, 0.25, 0.625, 0.0, 0.625, 0.25, 0.625, 0.25, 0.625, 0.0, 0.625, 0.0, 0.625, 0.25, 0.625, 0.25, 0.625, 0.0, 0.625, 0.0, 0.625, 0.25, 0.625, 0.25, 0.625, 0.0, 0.625, 0.0, 0.625, 0.25, 0.625, 0.25, 0.625, 0.0, 0.625, 0.0, 0.625, 0.25, 0.625, 0.25, 0.625, 0.0, 0.625, 0.0, 0.625, 0.25, 0.625, 0.25, 0.625, 0.0, 0.375, 1.0, 0.625, 1.0, 0.625, 1.0, 0.375, 1.0, 0.375, 1.0, 0.625, 1.0, 0.625, 1.0, 0.375, 1.0, 0.375, 1.0, 0.625, 1.0, 0.625, 1.0, 0.375, 1.0, 0.375, 1.0, 0.625, 1.0, 0.625, 1.0, 0.375, 1.0, 0.375, 1.0, 0.625, 1.0, 0.625, 1.0, 0.375, 1.0, 0.375, 1.0, 0.625, 1.0, 0.625, 1.0, 0.375, 1.0, 0.375, 1.0, 0.625, 1.0, 0.625, 1.0, 0.375, 1.0, 0.375, 1.0, 0.625, 1.0, 0.625, 1.0, 0.375, 1.0, 0.375, 1.0, 0.625, 1.0, 0.625, 1.0, 0.375, 1.0, 0.375, 1.0, 0.625, 1.0, 0.625, 1.0, 0.375, 1.0, 0.375, 1.0, 0.625, 1.0, 0.625, 1.0, 0.375, 1.0, 0.375, 1.0, 0.625, 1.0, 0.625, 1.0, 0.375, 1.0, 0.375, 1.0, 0.625, 1.0, 0.625, 1.0, 0.375, 1.0, 0.375, 1.0, 0.625, 1.0, 0.625, 1.0, 0.375, 1.0, 0.375, 1.0, 0.625, 1.0, 0.625, 1.0, 0.375, 1.0, 0.375, 1.0, 0.625, 1.0, 0.625, 1.0, 0.375, 1.0, 0.375, 1.0, 0.625, 1.0, 0.625, 1.0, 0.375, 1.0, 0.375, 1.0, 0.625, 1.0, 0.625, 1.0, 0.375, 1.0, 0.375, 1.0, 0.625, 1.0, 0.625, 1.0, 0.375, 1.0, 0.625, 1.0, 0.375, 1.0, 0.375, 1.0, 0.625, 1.0, 0.125, 0.5, 0.125, 0.75, 0.125, 0.75, 0.125, 0.5, 0.375, 0.25, 0.625, 0.25, 0.625, 0.25, 0.375, 0.25, 0.625, 1.0, 0.375, 1.0, 0.375, 1.0, 0.625, 1.0, 0.625, 0.25, 0.625, 0.0, 0.625, 0.0, 0.625, 0.25, 0.375, 0.25, 0.625, 0.25, 0.625, 0.25, 0.375, 0.25, 0.625, 1.0, 0.375, 1.0, 0.375, 1.0, 0.625, 1.0, 0.625, 0.25, 0.625, 0.0, 0.625, 0.0, 0.625, 0.25, 0.375, 0.25, 0.625, 0.25, 0.625, 0.25, 0.375, 0.25, 0.625, 1.0, 0.375, 1.0, 0.375, 1.0, 0.625, 1.0, 0.625, 0.25, 0.625, 0.0, 0.625, 0.0, 0.625, 0.25, 0.375, 0.25, 0.625, 0.25, 0.625, 0.25, 0.375, 0.25, 0.625, 1.0, 0.375, 1.0, 0.375, 1.0, 0.625, 1.0, 0.625, 0.25, 0.625, 0.0, 0.625, 0.0, 0.625, 0.25, 0.375, 0.25, 0.625, 0.25, 0.625, 0.25, 0.375, 0.25, 0.625, 1.0, 0.375, 1.0, 0.375, 1.0, 0.625, 1.0, 0.625, 0.25, 0.625, 0.0, 0.625, 0.0, 0.625, 0.25, 0.375, 0.25, 0.625, 0.25, 0.625, 0.25, 0.375, 0.25, 0.625, 1.0, 0.375, 1.0, 0.375, 1.0, 0.625, 1.0, 0.625, 0.25, 0.625, 0.0, 0.625, 0.0, 0.625, 0.25, 0.625, 0.25, 0.375, 0.25, 0.375, 0.25, 0.625, 0.25, 0.625, 1.0, 0.375, 1.0, 0.375, 1.0, 0.625, 1.0, 0.625, 0.25, 0.625, 0.0, 0.625, 0.0, 0.625, 0.25, 0.125, 0.75, 0.125, 0.5, 0.125, 0.5, 0.125, 0.75, 0.625, 1.0, 0.375, 1.0, 0.375, 1.0, 0.625, 1.0, 0.625, 0.25, 0.625, 0.0, 0.625, 0.0, 0.625, 0.25, 0.125, 0.75, 0.125, 0.5, 0.125, 0.5, 0.125, 0.75, 0.625, 1.0, 0.375, 1.0, 0.375, 1.0, 0.625, 1.0, 0.625, 0.25, 0.625, 0.0, 0.625, 0.0, 0.625, 0.25, 0.125, 0.75, 0.125, 0.5, 0.125, 0.5, 0.125, 0.75, 0.625, 1.0, 0.375, 1.0, 0.375, 1.0, 0.625, 1.0, 0.625, 0.25, 0.625, 0.0, 0.625, 0.0, 0.625, 0.25, 0.125, 0.75, 0.125, 0.5, 0.125, 0.5, 0.125, 0.75, 0.625, 1.0, 0.375, 1.0, 0.375, 1.0, 0.625, 1.0, 0.625, 0.25, 0.625, 0.0, 0.625, 0.0, 0.625, 0.25, 0.125, 0.75, 0.125, 0.5, 0.125, 0.5, 0.125, 0.75, 0.625, 1.0, 0.375, 1.0, 0.375, 1.0, 0.625, 1.0, 0.625, 0.25, 0.625, 0.0, 0.625, 0.0, 0.625, 0.25, 0.125, 0.75, 0.125, 0.5, 0.125, 0.5, 0.125, 0.75, 0.625, 1.0, 0.375, 1.0, 0.375, 1.0, 0.625, 1.0, 0.625, 0.25, 0.625, 0.0, 0.625, 0.0, 0.625, 0.25, 0.125, 0.75, 0.125, 0.5, 0.125, 0.5, 0.125, 0.75, 0.375, 0.25, 0.625, 0.25, 0.625, 0.25, 0.375, 0.25, 0.375, 1.0, 0.625, 1.0, 0.625, 1.0, 0.375, 1.0, 0.625, 0.25, 0.625, 0.0, 0.625, 0.0, 0.625, 0.25, 0.125, 0.75, 0.125, 0.5, 0.125, 0.5, 0.125, 0.75, 0.375, 0.25, 0.625, 0.25, 0.625, 0.25, 0.375, 0.25, 0.625, 0.25, 0.625, 0.0, 0.625, 0.0, 0.625, 0.25, 0.125, 0.75, 0.125, 0.5, 0.125, 0.5, 0.125, 0.75, 0.375, 0.25, 0.625, 0.25, 0.625, 0.25, 0.375, 0.25, 0.625, 0.25, 0.625, 0.0, 0.625, 0.0, 0.625, 0.25, 0.125, 0.75, 0.125, 0.5, 0.125, 0.5, 0.125, 0.75, 0.375, 0.25, 0.625, 0.25, 0.625, 0.25, 0.375, 0.25, 0.625, 0.25, 0.625, 0.0, 0.625, 0.0, 0.625, 0.25, 0.125, 0.75, 0.125, 0.5, 0.125, 0.5, 0.125, 0.75, 0.375, 0.25, 0.625, 0.25, 0.625, 0.25, 0.375, 0.25, 0.625, 0.25, 0.625, 0.0, 0.625, 0.0, 0.625, 0.25, 0.125, 0.75, 0.125, 0.5, 0.125, 0.5, 0.125, 0.75, 0.375, 0.25, 0.625, 0.25, 0.625, 0.25, 0.375, 0.25, 0.625, 0.25, 0.625, 0.0, 0.625, 0.0, 0.625, 0.25, 0.125, 0.75, 0.125, 0.5, 0.125, 0.5, 0.125, 0.75, 0.375, 0.25, 0.625, 0.25, 0.625, 0.25, 0.375, 0.25, 0.625, 0.0, 0.625, 0.25, 0.625, 0.25, 0.625, 0.0, 0.125, 0.75, 0.125, 0.5, 0.125, 0.5, 0.125, 0.75, 0.375, 0.25, 0.625, 0.25, 0.625, 0.25, 0.375, 0.25, 0.625, 1.0, 0.375, 1.0, 0.375, 1.0, 0.625, 1.0, 0.125, 0.75, 0.125, 0.5, 0.125, 0.5, 0.125, 0.75, 0.375, 0.25, 0.625, 0.25, 0.625, 0.25, 0.375, 0.25, 0.625, 1.0, 0.375, 1.0, 0.375, 1.0, 0.625, 1.0, 0.125, 0.75, 0.125, 0.5, 0.125, 0.5, 0.125, 0.75, 0.375, 0.25, 0.625, 0.25, 0.625, 0.25, 0.375, 0.25, 0.625, 1.0, 0.375, 1.0, 0.375, 1.0, 0.625, 1.0, 0.125, 0.75, 0.125, 0.5, 0.125, 0.5, 0.125, 0.75, 0.375, 0.25, 0.625, 0.25, 0.625, 0.25, 0.375, 0.25, 0.625, 1.0, 0.375, 1.0, 0.375, 1.0, 0.625, 1.0, 0.125, 0.75, 0.125, 0.5, 0.125, 0.5, 0.125, 0.75, 0.375, 0.25, 0.625, 0.25, 0.625, 0.25, 0.375, 0.25, 0.625, 1.0, 0.375, 1.0, 0.375, 1.0, 0.625, 1.0, 0.125, 0.75, 0.125, 0.5, 0.125, 0.5, 0.125, 0.75, 0.375, 0.25, 0.625, 0.25, 0.625, 0.25, 0.375, 0.25, 0.625, 1.0, 0.625, 1.0, 0.625, 1.0, 0.625, 1.0, 0.625, 1.0, 0.625, 1.0, 0.625, 1.0, 0.625, 1.0, 0.625, 1.0, 0.625, 1.0, 0.625, 1.0, 0.625, 1.0, 0.625, 1.0, 0.625, 1.0, 0.625, 1.0, 0.625, 1.0, 0.625, 1.0, 0.625, 1.0, 0.625, 1.0, 0.625, 1.0, 0.625, 1.0, 0.625, 1.0, 0.625, 1.0, 0.625, 1.0, 0.625, 1.0, 0.625, 1.0, 0.625, 1.0, 0.625, 1.0, 0.625, 1.0, 0.625, 1.0, 0.625, 1.0, 0.625, 1.0, 0.625, 1.0, 0.625, 1.0, 0.625, 1.0, 0.625, 1.0, 0.625, 1.0, 0.625, 1.0, 0.625, 1.0, 0.625, 1.0, 0.625, 1.0, 0.625, 1.0, 0.625, 1.0, 0.625, 1.0, 0.625, 1.0, 0.625, 1.0, 0.625, 1.0, 0.625, 1.0, 0.625, 1.0, 0.625, 1.0, 0.625, 1.0, 0.625, 1.0, 0.625, 1.0, 0.625, 1.0, 0.625, 1.0, 0.625, 1.0, 0.625, 1.0, 0.625, 1.0, 0.625, 1.0, 0.625, 1.0, 0.625, 1.0, 0.625, 1.0, 0.625, 1.0, 0.625, 1.0, 0.625, 1.0, 0.625, 1.0, 0.625, 1.0, 0.625, 1.0, 0.625, 1.0, 0.625, 1.0, 0.625, 1.0, 0.625, 1.0, 0.625, 1.0, 0.625, 1.0, 0.625, 1.0, 0.625, 1.0, 0.625, 0.25, 0.625, 0.0, 0.625, 0.0, 0.625, 0.25, 0.625, 0.25, 0.625, 0.0, 0.625, 0.0, 0.625, 0.25, 0.625, 0.25, 0.625, 0.0, 0.625, 0.0, 0.625, 0.25, 0.625, 0.25, 0.625, 0.0, 0.625, 0.0, 0.625, 0.25, 0.625, 0.25, 0.625, 0.0, 0.625, 0.0, 0.625, 0.25, 0.625, 0.25, 0.625, 0.0, 0.625, 0.0, 0.625, 0.25, 0.625, 0.25, 0.625, 0.0, 0.625, 0.0, 0.625, 0.25, 0.625, 0.25, 0.625, 0.0, 0.625, 0.0, 0.625, 0.25, 0.625, 0.25, 0.625, 0.0, 0.625, 0.0, 0.625, 0.25, 0.625, 0.25, 0.625, 0.0, 0.625, 0.0, 0.625, 0.25, 0.375, 0.75, 0.375, 0.75, 0.625, 1.0, 0.625, 1.0, 0.625, 0.25, 0.625, 0.0, 0.625, 0.0, 0.625, 0.25, 0.625, 0.25, 0.625, 0.0, 0.625, 0.0, 0.625, 0.25, 0.625, 0.25, 0.625, 0.0, 0.625, 0.0, 0.625, 0.25, 0.625, 0.25, 0.625, 0.0, 0.625, 0.0, 0.625, 0.25, 0.625, 0.25, 0.625, 0.0, 0.625, 0.0, 0.625, 0.25, 0.625, 0.25, 0.625, 0.0, 0.625, 0.0, 0.625, 0.25, 0.625, 0.25, 0.625, 0.0, 0.625, 0.0, 0.625, 0.25, 0.625, 0.25, 0.625, 0.0, 0.625, 0.0, 0.625, 0.25, 0.625, 0.25, 0.625, 0.0, 0.625, 0.0, 0.625, 0.25, 0.625, 0.25, 0.625, 0.25, 0.625, 0.25, 0.625, 0.25, 0.625, 0.25, 0.625, 0.25, 0.625, 0.25, 0.625, 0.25, 0.625, 0.25, 0.625, 0.25, 0.625, 0.25, 0.625, 0.25, 0.625, 0.25, 0.625, 0.25, 0.625, 0.25, 0.625, 0.25, 0.625, 0.25, 0.625, 0.25, 0.625, 0.25, 0.625, 0.25, 0.625, 0.25, 0.625, 0.25, 0.625, 0.25, 0.625, 0.25, 0.625, 0.25, 0.625, 0.25, 0.625, 0.25, 0.625, 0.25, 0.625, 0.25, 0.625, 0.25, 0.625, 0.25, 0.625, 0.25, 0.625, 0.25, 0.625, 0.25, 0.625, 0.25, 0.625, 0.25, 0.625, 0.25, 0.625, 0.25, 0.625, 0.25, 0.625, 0.25, 0.625, 0.25, 0.625, 0.25, 0.625, 0.25, 0.625, 0.25, 0.625, 0.25, 0.625, 0.25, 0.625, 0.25, 0.625, 0.25, 0.625, 0.25, 0.625, 0.25, 0.625, 0.25, 0.625, 0.25, 0.625, 0.25, 0.625, 0.25, 0.625, 0.25, 0.625, 0.25, 0.625, 0.25, 0.625, 0.25, 0.625, 0.25, 0.625, 0.25, 0.625, 0.25, 0.625, 0.25, 0.625, 0.25, 0.625, 0.25, 0.625, 0.25, 0.625, 0.25, 0.625, 0.25, 0.625, 0.25, 0.625, 0.25, 0.625, 0.25, 0.625, 0.25, 0.625, 0.25, 0.625, 0.25, 0.625, 0.25, 0.625, 0.25, 0.625, 0.25, 0.875, 0.75, 0.875, 0.5, 0.875, 0.5, 0.875, 0.75, 0.875, 0.75, 0.875, 0.5, 0.875, 0.5, 0.875, 0.75, 0.875, 0.75, 0.875, 0.5, 0.875, 0.5, 0.875, 0.75, 0.875, 0.75, 0.875, 0.5, 0.875, 0.5, 0.875, 0.75, 0.875, 0.75, 0.875, 0.5, 0.875, 0.5, 0.875, 0.75, 0.875, 0.75, 0.875, 0.5, 0.875, 0.5, 0.875, 0.75, 0.875, 0.75, 0.875, 0.5, 0.875, 0.5, 0.875, 0.75, 0.875, 0.75, 0.875, 0.5, 0.875, 0.5, 0.875, 0.75, 0.875, 0.75, 0.875, 0.5, 0.875, 0.5, 0.875, 0.75, 0.875, 0.75, 0.875, 0.5, 0.875, 0.5, 0.875, 0.75, 0.875, 0.75, 0.875, 0.5, 0.875, 0.5, 0.875, 0.75, 0.875, 0.75, 0.875, 0.5, 0.875, 0.5, 0.875, 0.75, 0.875, 0.75, 0.875, 0.5, 0.875, 0.5, 0.875, 0.75, 0.875, 0.75, 0.875, 0.5, 0.875, 0.5, 0.875, 0.75, 0.875, 0.75, 0.875, 0.5, 0.875, 0.5, 0.875, 0.75, 0.875, 0.75, 0.875, 0.5, 0.875, 0.5, 0.875, 0.75, 0.875, 0.75, 0.875, 0.5, 0.875, 0.5, 0.875, 0.75, 0.875, 0.75, 0.875, 0.5, 0.875, 0.5, 0.875, 0.75, 0.875, 0.75, 0.875, 0.5, 0.875, 0.5, 0.875, 0.75, 0.375, 0.0, 0.625, 0.0, 0.625, 0.25, 0.375, 0.25, 0.375, 0.25, 0.625, 0.25, 0.625, 0.5, 0.375, 0.5, 0.375, 0.5, 0.625, 0.5, 0.625, 0.75, 0.375, 0.75, 0.375, 0.75, 0.625, 0.75, 0.625, 1.0, 0.375, 1.0, 0.375, 0.75, 0.375, 1.0, 0.375, 1.0, 0.375, 0.75, 0.625, 0.75, 0.625, 0.5, 0.625, 0.25, 0.625, 0.0, 0.125, 0.5, 0.375, 0.5, 0.375, 0.75, 0.125, 0.75, 0.375, 0.25, 0.375, 0.5, 0.375, 0.5, 0.375, 0.25, 0.375, 0.0, 0.375, 0.25, 0.625, 0.25, 0.625, 0.0, 0.375, 0.5, 0.375, 0.75, 0.625, 0.0, 0.625, 0.25, 0.625, 0.25, 0.625, 0.0, 0.625, 0.0, 0.625, 0.25, 0.625, 1.0, 0.625, 0.75, 0.625, 1.0, 0.625, 1.0, 0.125, 0.5, 0.125, 0.75, 0.625, 0.0, 0.625, 0.25, 0.375, 1.0, 0.375, 1.0, 0.625, 1.0, 0.625, 1.0, 0.375, 0.75, 0.375, 0.5, 0.625, 0.25, 0.625, 0.0, 0.375, 0.5, 0.375, 0.5, 0.625, 0.25, 0.625, 0.25, 0.375, 0.25, 0.3773, 0.25, 0.4195, 0.25, 0.3773, 0.25, 0.3837, 0.25, 0.4195, 0.25, 0.3837, 0.25, 0.3933, 0.25, 0.4195, 0.25, 0.3933, 0.25, 0.4047, 0.25, 0.4195, 0.25, 0.3899, 1.0, 0.3933, 1.0, 0.4195, 1.0, 0.3933, 1.0, 0.3837, 1.0, 0.4195, 1.0, 0.3837, 1.0, 0.375, 1.0, 0.4195, 1.0, 0.375, 1.0, 0.375, 1.0, 0.4195, 1.0, 0.375, 0.25, 0.3801, 0.25, 0.4195, 0.25, 0.3801, 0.25, 0.3928, 0.25, 0.4195, 0.25, 0.3928, 0.25, 0.3946, 0.25, 0.4195, 0.25, 0.3946, 0.25, 0.4027, 0.25, 0.4195, 0.25, 0.4025, 1.0, 0.4161, 1.0, 0.4195, 1.0, 0.4161, 1.0, 0.3928, 1.0, 0.4195, 1.0, 0.3928, 1.0, 0.375, 1.0, 0.4195, 1.0, 0.375, 1.0, 0.375, 1.0, 0.4195, 1.0, 0.3715, 0.7517, 0.3715, 0.4983, 0.374, 0.4989, 0.374, 0.7511, 0.374, 0.7511, 0.374, 0.4989, 0.3793, 0.4995, 0.3793, 0.7505, 0.3793, 0.7505, 0.3793, 0.4995, 0.4025, 0.4999, 0.4025, 0.7501, 0.4025, 0.7501, 0.4025, 0.4999, 0.4195, 0.5, 0.4195, 0.75, 0.125, 0.5, 0.125, 0.75, 0.125, 0.75, 0.125, 0.5, 0.125, 0.5, 0.125, 0.75, 0.125, 0.75, 0.125, 0.5, 0.125, 0.5, 0.125, 0.75, 0.125, 0.75, 0.125, 0.5, 0.125, 0.5, 0.125, 0.75, 0.125, 0.75, 0.125, 0.5, 0.125, 0.5, 0.125, 0.75, 0.125, 0.75, 0.125, 0.5, 0.125, 0.5, 0.125, 0.75, 0.125, 0.75, 0.125, 0.5, 0.125, 0.5, 0.125, 0.75, 0.1753, 0.75, 0.1753, 0.5, 0.1753, 0.5, 0.1753, 0.75, 0.2071, 0.75, 0.2071, 0.5, 0.125, 0.5, 0.3715, 0.4983, 0.3715, 0.7517, 0.125, 0.75, 0.125, 0.5, 0.125, 0.75, 0.125, 0.75, 0.125, 0.5, 0.125, 0.5, 0.125, 0.75, 0.125, 0.75, 0.125, 0.5, 0.625, 0.25, 0.4195, 0.25, 0.375, 0.25, 0.375, 0.25, 0.625, 0.25, 0.3899, 1.0, 0.4195, 1.0, 0.625, 1.0, 0.625, 1.0, 0.375, 1.0, 0.875, 0.75, 0.875, 0.5, 0.2071, 0.5, 0.2071, 0.75, 0.625, 0.25, 0.375, 0.25, 0.375, 0.25, 0.4195, 0.25, 0.625, 0.25, 0.625, 0.25, 0.625, 0.25, 0.625, 0.25, 0.4195, 0.25, 0.4024, 0.25, 0.125, 0.5, 0.125, 0.75, 0.125, 0.75, 0.125, 0.5, 0.375, 1.0, 0.625, 1.0, 0.625, 1.0, 0.4195, 1.0, 0.375, 1.0, 0.625, 1.0, 0.625, 1.0, 0.4025, 1.0, 0.4195, 1.0, 0.625, 1.0, 0.625, 0.9934, 0.6335, 1.0, 0.625, 1.0, 0.625, 1.0, 0.625, 1.0, 0.625, 1.0, 0.5132, 1.0, 0.625, 0.25, 0.694, 0.25, 0.625, 0.25, 0.625, 0.25, 0.625, 0.2566, 0.5132, 0.25, 0.625, 0.25, 0.8618, 0.75, 0.8618, 0.5, 0.8669, 0.5, 0.8669, 0.75, 0.8669, 0.75, 0.8669, 0.5, 0.875, 0.5, 0.875, 0.75, 0.875, 0.75, 0.875, 0.5, 0.875, 0.5, 0.875, 0.75, 0.875, 0.75, 0.875, 0.5, 0.875, 0.5, 0.875, 0.75, 0.875, 0.75, 0.875, 0.5, 0.875, 0.5, 0.875, 0.75, 0.875, 0.75, 0.875, 0.5, 0.875, 0.5, 0.875, 0.75, 0.875, 0.75, 0.875, 0.5, 0.875, 0.5, 0.875, 0.75, 0.875, 0.75, 0.875, 0.5, 0.875, 0.5, 0.875, 0.75, 0.375, 1.0, 0.5132, 1.0, 0.625, 1.0, 0.625, 1.0, 0.4195, 1.0, 0.375, 1.0, 0.625, 1.0, 0.625, 1.0, 0.625, 1.0, 0.625, 1.0, 0.625, 1.0, 0.875, 0.75, 0.875, 0.5, 0.875, 0.5, 0.875, 0.75, 0.625, 0.25, 0.5132, 0.25, 0.375, 0.25, 0.375, 0.25, 0.4195, 0.25, 0.625, 0.25, 0.625, 0.25, 0.625, 0.25, 0.625, 0.25, 0.625, 0.25, 0.625, 0.25, 0.875, 0.75, 0.875, 0.5, 0.875, 0.5, 0.875, 0.75, 0.625, 1.0, 0.625, 1.0, 0.625, 1.0, 0.625, 1.0, 0.625, 1.0, 0.625, 1.0, 0.625, 1.0, 0.625, 1.0, 0.875, 0.75, 0.875, 0.5, 0.875, 0.5, 0.875, 0.75, 0.625, 0.25, 0.625, 0.25, 0.625, 0.25, 0.625, 0.25, 0.625, 0.25, 0.625, 0.25, 0.625, 0.25, 0.625, 0.25, 0.6338, 0.4955, 0.6338, 0.7545, 0.6276, 0.7528, 0.6276, 0.4972, 0.6276, 0.4972, 0.6276, 0.7528, 0.614, 0.7513, 0.614, 0.4987, 0.614, 0.4987, 0.614, 0.7513, 0.5557, 0.7503, 0.5557, 0.4997, 0.5557, 0.4997, 0.5557, 0.7503, 0.5127, 0.75, 0.5127, 0.5, 0.6338, 0.4955, 0.8618, 0.5, 0.8618, 0.75, 0.6338, 0.7545, 0.4195, 0.5, 0.5127, 0.5, 0.5127, 0.75, 0.4195, 0.75, 0.3715, 0.7517, 0.374, 0.7511, 0.3793, 0.7505, 0.4025, 0.7501, 0.4195, 0.75, 0.5127, 0.75, 0.5557, 0.7503, 0.614, 0.7513, 0.6276, 0.7528, 0.6338, 0.7545, 0.625, 0.9934, 0.5132, 1.0, 0.375, 1.0, 0.375, 0.25, 0.5132, 0.25, 0.625, 0.2566, 0.6338, 0.4955, 0.6276, 0.4972, 0.614, 0.4987, 0.5557, 0.4997, 0.5127, 0.5, 0.4195, 0.5, 0.4025, 0.4999, 0.3793, 0.4995, 0.374, 0.4989, 0.3715, 0.4983])
me_cube_019.update()
me_cube_012 = bpy.data.meshes.new('Cube.012')
me_cube_012.from_pydata([(-30.0, -86.0, -68.0), (-30.0, -86.0, 65.0), (-30.0, 87.0, -68.0), (-6.438, 83.0, -64.9), (-30.0, 87.0, 65.0), (-6.438, 83.0, -48.0), (-1.762, 73.5, -64.9), (-4.0, -82.0, -65.0), (-1.762, 83.0, -64.9), (-1.762, 83.0, -48.0), (-4.0, -82.0, 62.0), (-4.0, 83.0, -65.0), (-4.0, 83.0, 62.0), (-30.0, -82.0, 62.0), (-30.0, -82.0, -65.0), (-1.762, 73.0, 61.6), (-30.0, 83.0, -65.0), (-1.762, 82.5, 53.0), (-30.0, 83.0, 62.0), (-1.762, 82.5, 61.6), (-1.762, -81.4, 53.2), (-1.762, -81.4, 61.8), (-1.762, -71.9, 61.8), (-1.762, -81.5, -64.9), (-1.762, -81.5, -48.0), (-1.762, -72.0, -64.9), (-6.438, 83.0, -56.0), (-1.762, 83.0, -56.0), (-1.762, 73.5, -56.0), (-1.762, -72.0, -56.0), (-1.762, -81.5, -56.0), (-4.0, -81.5, -64.9), (-4.0, -81.5, -56.0), (-4.0, -81.5, -48.0), (-4.0, -81.4, 53.2), (-4.0, -72.0, -64.9), (-4.0, -72.0, -56.0), (-4.0, 73.5, -64.9), (-4.0, -81.4, 61.8), (-4.0, -71.9, 61.8), (-4.0, 73.5, -56.0), (-4.0, 73.0, 61.6), (-4.0, 82.5, 53.0), (-4.0, 82.5, 61.6), (-4.0, 83.0, -64.9), (-4.0, 83.0, -60.26), (-4.0, 83.0, -48.0), (-4.0, 83.0, -56.0), (-4.02, 83.0, -64.9), (-5.843, 83.0, -56.0), (-5.997, 83.0, -55.25), (-4.698, 83.0, -61.59), (5.38, 82.4, -49.0), (5.38, 82.4, 54.2), (5.38, -81.3, -49.0), (5.38, -81.3, 54.2), (-4.0, -81.3, -48.0), (-4.0, -81.3, 53.2), (-4.0, 73.0, 54.2), (-4.0, -71.9, 54.2), (-4.0, 82.4, -48.0), (-4.0, 82.4, 53.0), (-1.762, 73.5, -49.0), (-1.762, 82.4, -49.0), (-1.762, 82.4, -48.0), (-1.762, -72.0, -49.0), (-1.762, 82.4, 53.0), (-1.762, 73.0, 54.2), (-1.762, 82.4, 54.2), (-1.762, -71.9, 54.2), (-1.762, -81.3, 53.2), (-1.762, -81.3, 54.2), (-1.762, -81.3, -49.0), (-1.762, -81.3, -48.0), (-30.0, -82.95, -34.25), (-30.0, -82.0, 60.25), (-30.0, -82.0, -34.25), (-30.0, -82.95, 60.25), (-9.275, -82.0, -34.25), (-9.275, -82.0, 60.25), (3.329, -86.0, -68.0), (5.38, -84.76, -65.95), (4.114, -85.91, -67.84), (4.779, -85.64, -67.4), (5.224, -85.23, -66.73), (3.329, -86.0, 65.0), (5.38, -84.79, 62.23), (4.114, -85.91, 64.79), (4.779, -85.65, 64.19), (5.224, -85.25, 63.29), (5.38, 85.79, -65.95), (3.329, 87.0, -68.0), (5.224, 86.25, -66.73), (4.779, 86.64, -67.4), (4.114, 86.91, -67.84), (3.329, 87.0, 65.0), (5.38, 85.82, 62.23), (4.114, 86.91, 64.79), (4.779, 86.65, 64.19), (5.224, 86.27, 63.29), (-30.0, -80.5, 65.0), (-30.0, 17.5, 65.0), (-30.0, 17.5, 62.0), (-30.0, -80.5, 62.0), (-9.9, 17.5, 62.0), (-9.9, -80.5, 62.0), (-9.9, -80.5, 65.0), (-9.9, 17.5, 65.0), (-30.0, 80.5, 62.0), (-30.0, 22.5, 62.0), (-30.0, 22.5, 65.0), (-30.0, 80.5, 65.0), (-10.0, 80.5, 62.0), (-10.0, 22.5, 62.0), (-10.0, 80.5, 65.0), (-10.0, 22.5, 65.0), (-12.0, 83.0, 53.0), (-4.0, 83.0, -7.0), (-4.0, 83.0, 36.98), (-4.0, 83.0, 53.0), (-12.0, 83.0, -7.0), (-4.0, 82.5, 53.0), (-4.0, 82.4, 39.08), (-4.0, 82.4, -7.0), (-4.0, 87.0, 53.0), (-12.0, 87.0, 53.0), (-12.0, 87.0, -7.0), (-4.0, 87.0, -7.0)], [], [(102, 101, 110, 109), (18, 108, 111, 4, 2, 16), (74, 76, 14, 0, 1, 100, 103, 13, 75, 77), (77, 75, 76, 74), (2, 0, 14, 16), (119, 12, 18, 16, 11, 44, 48, 3, 26, 5, 46, 117, 120, 116), (44, 45, 51, 48), (50, 49, 47, 46, 5, 26), (51, 45, 47, 49, 26, 3, 48), (49, 50, 26), (33, 34, 57, 56), (39, 38, 10, 12, 43, 41, 58, 59), (11, 7, 10, 38, 34, 33, 32, 31, 35, 36, 40, 37, 44), (121, 43, 12, 119), (46, 60, 123, 117), (123, 122, 118, 117), (61, 42, 121, 119, 118, 122), (78, 76, 75, 79), (79, 75, 13, 10, 7, 14, 76, 78), (14, 7, 11, 16), (108, 18, 12, 10, 13, 103, 105, 104, 102, 109, 113, 112), (47, 27, 9, 46), (63, 64, 9, 27, 28, 62), (28, 29, 65, 62), (37, 6, 8, 44), (60, 46, 9, 64), (121, 42, 17, 19, 43), (68, 67, 15, 19, 17, 66), (58, 41, 15, 67), (66, 17, 42, 61), (43, 19, 15, 41), (69, 22, 39, 59), (71, 70, 20, 21, 22, 69), (21, 20, 34, 38), (57, 34, 20, 70), (39, 22, 21, 38), (72, 65, 29, 30, 24, 73), (24, 30, 32, 33), (31, 23, 25, 35), (24, 33, 56, 73), (28, 6, 37, 40), (8, 6, 28, 27), (45, 44, 8, 27, 47), (30, 23, 31, 32), (25, 23, 30, 29), (25, 29, 36, 35), (36, 29, 28, 40), (64, 63, 52, 53, 68, 66, 61, 122, 123, 60), (70, 71, 55, 54, 72, 73, 56, 57), (65, 72, 54, 52, 63, 62), (67, 68, 53, 55, 71, 69, 59, 58), (91, 95, 97, 94), (94, 97, 98, 93), (93, 98, 99, 92), (92, 99, 96, 90), (86, 96, 99, 89), (89, 99, 98, 88), (88, 98, 97, 87), (87, 97, 95, 85), (81, 86, 89, 84), (84, 89, 88, 83), (83, 88, 87, 82), (82, 87, 85, 80), (80, 91, 94, 82), (82, 94, 93, 83), (83, 93, 92, 84), (84, 92, 90, 81), (80, 85, 1, 0), (90, 96, 53, 52, 54, 55, 86, 81), (2, 91, 80, 0), (115, 110, 101, 107, 106, 100, 1, 85, 95, 4, 111, 114), (53, 96, 86, 55), (124, 95, 91, 2, 4, 125, 126, 127), (125, 4, 95, 124), (105, 103, 100, 106), (104, 105, 106, 107), (101, 102, 104, 107), (110, 115, 113, 109), (112, 113, 115, 114), (111, 108, 112, 114), (116, 120, 126, 125), (127, 117, 118, 119, 124), (126, 120, 117, 127), (119, 116, 125, 124)])
_uv = me_cube_012.uv_layers.new(name='UVMap')
_uv.uv.foreach_set('vector', [0.6175, 0.1496, 0.625, 0.1496, 0.625, 0.1568, 0.6175, 0.1568, 0.6175, 0.2442, 0.6175, 0.2406, 0.625, 0.2406, 0.625, 0.25, 0.375, 0.25, 0.3806, 0.2442, 0.4381, 0.004408, 0.438, 0.00578, 0.3806, 0.00578, 0.375, 0.0, 0.625, 0.0, 0.625, 0.007948, 0.6175, 0.007948, 0.6175, 0.00578, 0.6142, 0.00578, 0.6149, 0.004408, 0.6149, 0.004408, 0.6142, 0.00578, 0.438, 0.00578, 0.4381, 0.004408, 0.375, 0.25, 0.375, 0.0, 0.3806, 0.00578, 0.3806, 0.2442, 0.6073, 0.5, 0.625, 0.5, 0.625, 0.2969, 0.375, 0.2969, 0.375, 0.5, 0.3752, 0.5, 0.3752, 0.4998, 0.3752, 0.481, 0.3927, 0.481, 0.4085, 0.481, 0.4085, 0.5, 0.4892, 0.5, 0.4892, 0.4375, 0.6073, 0.4375, 0.3752, 0.5, 0.3843, 0.5, 0.3817, 0.4945, 0.3752, 0.4998, 0.3942, 0.4844, 0.3927, 0.4856, 0.3927, 0.5, 0.4085, 0.5, 0.4085, 0.481, 0.3927, 0.481, 0.3817, 0.4945, 0.3843, 0.5, 0.3927, 0.5, 0.3927, 0.4856, 0.3927, 0.481, 0.3752, 0.481, 0.3752, 0.4998, 0.3927, 0.4856, 0.3942, 0.4844, 0.3927, 0.481, 0.4085, 0.7492, 0.6077, 0.7491, 0.6077, 0.7489, 0.4085, 0.7489, 0.6246, 0.7347, 0.6246, 0.7491, 0.625, 0.75, 0.625, 0.5, 0.6242, 0.5008, 0.6242, 0.5152, 0.6096, 0.5152, 0.6096, 0.7347, 0.375, 0.5, 0.375, 0.75, 0.625, 0.75, 0.6246, 0.7491, 0.6077, 0.7491, 0.4085, 0.7492, 0.3927, 0.7492, 0.3752, 0.7492, 0.3752, 0.7348, 0.3927, 0.7348, 0.3927, 0.5144, 0.3752, 0.5144, 0.3752, 0.5, 0.6073, 0.5008, 0.6242, 0.5008, 0.625, 0.5, 0.6073, 0.5, 0.4085, 0.5, 0.4085, 0.5009, 0.4892, 0.5009, 0.4892, 0.5, 0.4892, 0.5009, 0.5799, 0.5009, 0.5757, 0.5, 0.4892, 0.5, 0.6073, 0.5009, 0.6073, 0.5008, 0.6073, 0.5008, 0.6073, 0.5, 0.5757, 0.5, 0.5799, 0.5009, 0.4355, 0.7912, 0.4355, 0.9531, 0.6216, 0.9531, 0.6216, 0.7912, 0.6216, 0.7912, 0.6216, 0.9531, 0.625, 0.9531, 0.625, 0.75, 0.375, 0.75, 0.375, 0.9531, 0.4355, 0.9531, 0.4355, 0.7912, 0.1719, 0.75, 0.375, 0.75, 0.375, 0.5, 0.1719, 0.5, 0.8281, 0.5038, 0.8281, 0.5, 0.625, 0.5, 0.625, 0.75, 0.8281, 0.75, 0.8281, 0.7477, 0.6711, 0.7477, 0.6711, 0.5992, 0.8281, 0.5992, 0.8281, 0.5917, 0.6719, 0.5917, 0.6719, 0.5038, 0.5067, 0.3803, 0.5067, 0.5, 0.625, 0.5, 0.625, 0.3803, 0.6102, 0.5158, 0.625, 0.5158, 0.625, 0.5, 0.5067, 0.5, 0.5067, 0.75, 0.6102, 0.75, 0.5067, 0.75, 0.5067, 0.5, 0.6102, 0.5, 0.6102, 0.75, 0.2553, 0.75, 0.375, 0.75, 0.375, 0.5, 0.2553, 0.5, 0.7447, 0.5158, 0.7447, 0.5, 0.625, 0.5, 0.625, 0.5158, 0.375, 0.3803, 0.375, 0.3803, 0.375, 0.5, 0.625, 0.5, 0.625, 0.3803, 0.4099, 0.5026, 0.4099, 0.75, 0.625, 0.75, 0.625, 0.5, 0.375, 0.5, 0.375, 0.5026, 0.4099, 0.8697, 0.625, 0.8697, 0.625, 0.75, 0.4099, 0.75, 0.375, 0.5026, 0.375, 0.5, 0.2553, 0.5, 0.2553, 0.5026, 0.7447, 0.5, 0.625, 0.5, 0.625, 0.75, 0.7447, 0.75, 0.4041, 0.5, 0.625, 0.5, 0.625, 0.3803, 0.4041, 0.3803, 0.4041, 0.7474, 0.375, 0.7474, 0.375, 0.75, 0.625, 0.75, 0.625, 0.5, 0.4041, 0.5, 0.625, 0.75, 0.375, 0.75, 0.375, 0.8697, 0.625, 0.8697, 0.2553, 0.7474, 0.2553, 0.75, 0.375, 0.75, 0.375, 0.7474, 0.7447, 0.5, 0.625, 0.5, 0.625, 0.75, 0.7447, 0.75, 0.6102, 0.7447, 0.6102, 0.5, 0.5067, 0.5, 0.5067, 0.75, 0.625, 0.75, 0.625, 0.7447, 0.625, 0.75, 0.5067, 0.75, 0.5067, 0.8697, 0.625, 0.8697, 0.2553, 0.75, 0.375, 0.75, 0.375, 0.5, 0.2553, 0.5, 0.625, 0.75, 0.7447, 0.75, 0.7447, 0.7447, 0.625, 0.7447, 0.5067, 0.75, 0.375, 0.75, 0.375, 0.8697, 0.5067, 0.8697, 0.375, 0.5, 0.375, 0.75, 0.5067, 0.75, 0.5067, 0.5, 0.4436, 0.3803, 0.375, 0.3803, 0.375, 0.5, 0.5067, 0.5, 0.5067, 0.3803, 0.5067, 0.75, 0.375, 0.75, 0.375, 0.8697, 0.5067, 0.8697, 0.375, 0.5, 0.375, 0.75, 0.5067, 0.75, 0.5067, 0.5, 0.375, 0.5, 0.5067, 0.5, 0.5067, 0.3803, 0.375, 0.3803, 0.5067, 0.3803, 0.5067, 0.5, 0.5067, 0.75, 0.5067, 0.8697, 0.3774, 0.3236, 0.375, 0.3236, 0.375, 0.4859, 0.625, 0.4859, 0.625, 0.3236, 0.6221, 0.3236, 0.6221, 0.2727, 0.5884, 0.2727, 0.4767, 0.2727, 0.3774, 0.2727, 0.6226, 0.9264, 0.625, 0.9264, 0.625, 0.7641, 0.375, 0.7641, 0.375, 0.9264, 0.3774, 0.9264, 0.3774, 0.9773, 0.6226, 0.9773, 0.1986, 0.7358, 0.1986, 0.75, 0.3609, 0.75, 0.3609, 0.5, 0.1986, 0.5, 0.1986, 0.5136, 0.8014, 0.5144, 0.8014, 0.5, 0.6391, 0.5, 0.6391, 0.75, 0.8014, 0.75, 0.8014, 0.7356, 0.8523, 0.7356, 0.8523, 0.5144, 0.3678, 0.4928, 0.6322, 0.4928, 0.6293, 0.4956, 0.3707, 0.4956, 0.3707, 0.4956, 0.6293, 0.4956, 0.6242, 0.5003, 0.3756, 0.5003, 0.3756, 0.5003, 0.6242, 0.5003, 0.6218, 0.5011, 0.3774, 0.5011, 0.3774, 0.5011, 0.6218, 0.5011, 0.6198, 0.5017, 0.3789, 0.5018, 0.6198, 0.7483, 0.6198, 0.5017, 0.6218, 0.5011, 0.6218, 0.7489, 0.6218, 0.7489, 0.6218, 0.5011, 0.6242, 0.5003, 0.6242, 0.7497, 0.6242, 0.7497, 0.6242, 0.5003, 0.6293, 0.4956, 0.6293, 0.7544, 0.6293, 0.7544, 0.6293, 0.4956, 0.6322, 0.4928, 0.6322, 0.7572, 0.3789, 0.7482, 0.6198, 0.7483, 0.6218, 0.7489, 0.3774, 0.7489, 0.3774, 0.7489, 0.6218, 0.7489, 0.6242, 0.7497, 0.3756, 0.7497, 0.3756, 0.7497, 0.6242, 0.7497, 0.6293, 0.7544, 0.3707, 0.7544, 0.3707, 0.7544, 0.6293, 0.7544, 0.6322, 0.7572, 0.3678, 0.7572, 0.3678, 0.7572, 0.3678, 0.4928, 0.3707, 0.4956, 0.3707, 0.7544, 0.3707, 0.7544, 0.3707, 0.4956, 0.3756, 0.5003, 0.3756, 0.7497, 0.3756, 0.7497, 0.3756, 0.5003, 0.3774, 0.5011, 0.3774, 0.7489, 0.3774, 0.7489, 0.3774, 0.5011, 0.3789, 0.5018, 0.3789, 0.7482, 0.3678, 0.7572, 0.6322, 0.7572, 0.625, 1.0, 0.375, 1.0, 0.3789, 0.5018, 0.6198, 0.5017, 0.6047, 0.5066, 0.4107, 0.5066, 0.4107, 0.7432, 0.6047, 0.7432, 0.6198, 0.7483, 0.3789, 0.7482, 0.125, 0.5, 0.3678, 0.4928, 0.3678, 0.7572, 0.125, 0.75, 0.7293, 0.5922, 0.875, 0.5932, 0.875, 0.6004, 0.7286, 0.5996, 0.7286, 0.7462, 0.875, 0.7421, 0.875, 0.75, 0.6322, 0.7572, 0.6322, 0.4928, 0.875, 0.5, 0.875, 0.5094, 0.7293, 0.5054, 0.6047, 0.5066, 0.6198, 0.5017, 0.6198, 0.7483, 0.6047, 0.7432, 0.6072, 0.4394, 0.6322, 0.4928, 0.3678, 0.4928, 0.375, 0.25, 0.625, 0.25, 0.6057, 0.3811, 0.4893, 0.3811, 0.4892, 0.4394, 0.6057, 0.3811, 0.625, 0.25, 0.6322, 0.4928, 0.6072, 0.4394, 0.5889, 0.5, 0.5889, 0.299, 0.5972, 0.299, 0.5972, 0.5, 0.5889, 0.75, 0.5889, 0.5, 0.5972, 0.5, 0.5972, 0.75, 0.5972, 0.951, 0.5889, 0.951, 0.5889, 0.75, 0.5972, 0.75, 0.6005, 0.2727, 0.6005, 0.5, 0.5931, 0.5, 0.5931, 0.2727, 0.5931, 0.75, 0.5931, 0.5, 0.6005, 0.5, 0.6005, 0.75, 0.6005, 0.9773, 0.5931, 0.9773, 0.5931, 0.75, 0.6005, 0.75, 0.625, 0.06675, 0.375, 0.06675, 0.375, 0.125, 0.625, 0.125, 0.375, 0.625, 0.375, 0.6833, 0.5583, 0.6833, 0.625, 0.6833, 0.625, 0.625, 0.125, 0.625, 0.125, 0.6833, 0.375, 0.6833, 0.375, 0.625, 0.625, 0.6833, 0.875, 0.6833, 0.875, 0.625, 0.625, 0.625])
me_cube_012.update()
me_cube_018 = bpy.data.meshes.new('Cube.018')
me_cube_018.from_pydata([(-35.52, 19.95, -34.25), (-35.52, 19.95, 60.25), (-35.52, -82.95, -34.25), (-35.52, -82.95, 60.25), (-32.55, 81.95, -46.55), (-32.55, 81.95, 60.55), (-32.55, 21.05, -46.55), (-32.55, 21.05, 60.55), (-26.0, -86.0, -68.0), (-26.0, -86.0, 65.0), (-26.0, 87.0, -68.0), (-26.0, 87.0, 65.0), (-26.0, 21.05, -46.55), (-26.0, 21.05, 60.55), (-26.0, 81.95, 60.55), (-26.0, 81.95, -46.55), (-26.0, 19.95, -34.25), (-26.0, 19.95, 60.25), (-26.0, -82.95, 60.25), (-26.0, -82.95, -34.25), (-37.53, -86.0, -68.0), (-40.0, -83.53, -65.53), (-38.47, -85.81, -67.81), (-39.28, -85.28, -67.28), (-39.81, -84.47, -66.47), (-37.53, -86.0, 65.0), (-40.0, -83.53, 62.53), (-38.47, -85.81, 64.81), (-39.28, -85.28, 64.28), (-39.81, -84.47, 63.47), (-40.0, 84.53, -65.53), (-37.53, 87.0, -68.0), (-39.81, 85.47, -66.47), (-39.28, 86.28, -67.28), (-38.47, 86.81, -67.81), (-37.53, 87.0, 65.0), (-40.0, 84.53, 62.53), (-38.47, 86.81, 64.81), (-39.28, 86.28, 64.28), (-39.81, 85.47, 63.47), (-40.0, -20.0, 18.0), (-35.52, -20.0, 18.0), (-40.0, -20.0, 25.0), (-35.52, -20.0, 25.0), (-40.0, -21.5, 15.42), (-35.52, -21.5, 15.42), (-40.0, -21.5, 20.58), (-35.52, -21.5, 20.58), (-40.0, -24.5, 22.42), (-35.52, -24.5, 22.42), (-40.0, -21.5, 22.42), (-35.52, -21.5, 22.42), (-40.0, -21.5, 27.58), (-35.52, -21.5, 27.58), (-40.0, -24.5, 27.58), (-35.52, -24.5, 27.58), (-40.0, -24.5, 15.42), (-35.52, -24.5, 15.42), (-40.0, -24.0, 31.0), (-35.52, -24.0, 31.0), (-40.0, -24.5, 20.58), (-35.52, -24.5, 20.58), (-40.0, -25.5, 14.58), (-35.52, -25.5, 14.58), (-40.0, -24.0, 12.0), (-35.52, -24.0, 12.0), (-40.0, -25.5, 33.58), (-35.52, -25.5, 33.58), (-40.0, -28.5, 33.58), (-35.52, -28.5, 33.58), (-40.0, -25.5, 28.42), (-35.52, -25.5, 28.42), (-40.0, -28.5, 28.42), (-35.52, -28.5, 28.42), (-40.0, -29.5, 27.58), (-35.52, -29.5, 27.58), (-40.0, -26.0, 25.0), (-35.52, -26.0, 25.0), (-40.0, -28.0, 25.0), (-35.52, -28.0, 25.0), (-40.0, -28.0, 18.0), (-35.52, -28.0, 18.0), (-40.0, -26.0, 18.0), (-35.52, -26.0, 18.0), (-40.0, -29.5, 22.42), (-35.52, -29.5, 22.42), (-40.0, -29.5, 20.58), (-35.52, -29.5, 20.58), (-40.0, -29.5, 15.42), (-35.52, -29.5, 15.42), (-40.0, -28.5, 14.58), (-35.52, -28.5, 14.58), (-40.0, -30.0, 12.0), (-35.52, -30.0, 12.0), (-40.0, -28.5, 9.421), (-35.52, -28.5, 9.421), (-40.0, -25.5, 9.421), (-35.52, -25.5, 9.421), (-40.0, -36.5, 33.58), (-35.52, -36.5, 33.58), (-40.0, -30.0, 31.0), (-35.52, -30.0, 31.0), (-40.0, -33.5, 28.42), (-35.52, -33.5, 28.42), (-40.0, -33.5, 33.58), (-35.52, -33.5, 33.58), (-40.0, -32.0, 31.0), (-35.52, -32.0, 31.0), (-40.0, -36.5, 28.42), (-35.52, -36.5, 28.42), (-40.0, -37.5, 27.58), (-35.52, -37.5, 27.58), (-40.0, -36.0, 25.0), (-35.52, -36.0, 25.0), (-40.0, -32.5, 27.58), (-35.52, -32.5, 27.58), (-40.0, -34.0, 25.0), (-35.52, -34.0, 25.0), (-40.0, -32.5, 20.58), (-35.52, -32.5, 20.58), (-40.0, -32.5, 22.42), (-35.52, -32.5, 22.42), (-40.0, -32.5, 15.42), (-35.52, -32.5, 15.42), (-40.0, -34.0, 18.0), (-35.52, -34.0, 18.0), (-40.0, -36.5, 14.58), (-35.52, -36.5, 14.58), (-40.0, -33.5, 14.58), (-35.52, -33.5, 14.58), (-40.0, -33.5, 9.421), (-35.52, -33.5, 9.421), (-40.0, -32.0, 12.0), (-35.52, -32.0, 12.0), (-40.0, -36.5, 9.421), (-35.52, -36.5, 9.421), (-40.0, -38.0, 31.0), (-35.52, -38.0, 31.0), (-40.0, -40.0, 31.0), (-35.52, -40.0, 31.0), (-40.0, -41.5, 33.58), (-35.52, -41.5, 33.58), (-40.0, -44.5, 28.42), (-35.52, -44.5, 28.42), (-40.0, -41.5, 28.42), (-35.52, -41.5, 28.42), (-40.0, -40.5, 27.58), (-35.52, -40.5, 27.58), (-40.0, -42.0, 25.0), (-35.52, -42.0, 25.0), (-40.0, -40.5, 22.42), (-35.52, -40.5, 22.42), (-40.0, -37.5, 22.42), (-35.52, -37.5, 22.42), (-40.0, -36.0, 18.0), (-35.52, -36.0, 18.0), (-40.0, -37.5, 20.58), (-35.52, -37.5, 20.58), (-40.0, -40.5, 20.58), (-35.52, -40.5, 20.58), (-40.0, -42.0, 18.0), (-35.52, -42.0, 18.0), (-40.0, -37.5, 15.42), (-35.52, -37.5, 15.42), (-40.0, -40.5, 15.42), (-35.52, -40.5, 15.42), (-40.0, -41.5, 14.58), (-35.52, -41.5, 14.58), (-40.0, -38.0, 12.0), (-35.52, -38.0, 12.0), (-40.0, -41.5, 9.421), (-35.52, -41.5, 9.421), (-40.0, -40.0, 12.0), (-35.52, -40.0, 12.0), (-40.0, -44.5, 33.58), (-35.52, -44.5, 33.58), (-40.0, -46.0, 31.0), (-35.52, -46.0, 31.0), (-40.0, -45.5, 27.58), (-35.52, -45.5, 27.58), (-40.0, -46.05, 27.58), (-35.52, -47.11, 27.58), (-40.0, -50.0, 25.0), (-35.52, -50.0, 25.0), (-40.0, -48.5, 27.58), (-35.52, -48.5, 27.58), (-40.0, -48.5, 22.42), (-35.52, -48.5, 22.42), (-40.0, -44.0, 25.0), (-35.52, -44.0, 25.0), (-40.0, -45.5, 22.42), (-35.52, -45.5, 22.42), (-40.0, -48.5, 20.58), (-35.52, -48.5, 20.58), (-40.0, -45.5, 20.58), (-35.52, -45.5, 20.58), (-40.0, -44.0, 18.0), (-35.52, -44.0, 18.0), (-40.0, -45.5, 15.42), (-35.52, -45.5, 15.42), (-40.0, -50.0, 18.0), (-35.52, -50.0, 18.0), (-40.0, -48.5, 15.42), (-35.52, -48.5, 15.42), (-40.0, -44.5, 14.58), (-35.52, -44.5, 14.58), (-40.0, -46.0, 12.0), (-35.52, -46.0, 12.0), (-40.0, -44.5, 9.421), (-35.52, -44.5, 9.421), (-26.0, -80.5, 60.25), (-26.0, 17.5, 60.25), (-26.0, 17.5, 65.0), (-26.0, -80.5, 65.0), (-30.9, 17.5, 60.25), (-30.9, -80.5, 60.25), (-30.9, 17.5, 65.0), (-30.9, -80.5, 65.0), (-28.0, 80.5, 60.55), (-28.0, 22.5, 60.55), (-26.0, 22.5, 60.55), (-26.0, 80.5, 60.55), (-26.0, 80.5, 65.0), (-26.0, 22.5, 65.0), (-28.0, 22.5, 65.0), (-28.0, 80.5, 65.0)], [], [(205, 207, 2, 3, 201, 203, 199, 197, 161, 165, 163, 155, 125, 123, 89, 81, 83, 57, 45, 41, 1, 0, 65, 63, 91, 93, 133, 129, 127, 169, 173, 167), (2, 19, 18, 3), (2, 0, 16, 19), (4, 6, 7, 5), (6, 12, 13, 7), (6, 4, 15, 12), (15, 12, 8, 10, 11, 14), (16, 19, 8, 12, 13, 17), (15, 4, 5, 14), (221, 14, 5, 7, 13, 220, 219, 218), (9, 8, 19, 18, 210, 213), (221, 14, 11, 222), (212, 211, 17, 13, 220, 223), (16, 0, 1, 17), (214, 211, 17, 1, 3, 18, 210, 215), (31, 20, 22, 34), (34, 22, 23, 33), (33, 23, 24, 32), (32, 24, 21, 30), (20, 25, 27, 22), (22, 27, 28, 23), (23, 28, 29, 24), (24, 29, 26, 21), (25, 35, 37, 27), (27, 37, 38, 28), (28, 38, 39, 29), (29, 39, 36, 26), (35, 31, 34, 37), (37, 34, 33, 38), (38, 33, 32, 39), (39, 32, 30, 36), (31, 10, 8, 20), (130, 132, 92, 94, 96, 64, 36, 30, 21, 26, 206, 208, 170, 172, 168, 134), (8, 9, 25, 20), (222, 11, 35, 25, 9, 213, 217, 216, 212, 223, 224, 225), (31, 35, 11, 10), (118, 119, 125, 124), (152, 153, 113, 112), (160, 161, 165, 164), (156, 157, 159, 158), (74, 75, 115, 114), (46, 47, 61, 60), (84, 85, 79, 78), (138, 139, 141, 140), (68, 69, 101, 100), (124, 125, 123, 122), (112, 113, 111, 110), (106, 107, 105, 104), (60, 61, 83, 82), (54, 55, 77, 76), (204, 205, 207, 206), (66, 67, 69, 68), (142, 143, 145, 144), (158, 159, 161, 160), (86, 87, 119, 118), (168, 169, 135, 134), (44, 45, 41, 40), (108, 109, 103, 102), (96, 97, 65, 64), (102, 103, 107, 106), (116, 117, 121, 120), (190, 191, 189, 188), (132, 133, 129, 128), (110, 111, 147, 146), (48, 49, 51, 50), (126, 127, 169, 168), (162, 163, 155, 154), (196, 197, 195, 194), (154, 155, 157, 156), (130, 131, 133, 132), (90, 91, 93, 92), (128, 129, 127, 126), (150, 151, 153, 152), (94, 95, 97, 96), (186, 187, 191, 190), (122, 123, 89, 88), (98, 99, 137, 136), (170, 171, 173, 172), (80, 81, 87, 86), (192, 193, 201, 200), (146, 147, 149, 148), (202, 203, 199, 198), (188, 189, 179, 178), (72, 73, 71, 70), (166, 167, 205, 204), (56, 57, 45, 44), (76, 77, 49, 48), (134, 135, 131, 130), (164, 165, 163, 162), (104, 105, 99, 98), (40, 41, 47, 46), (176, 177, 143, 142), (174, 175, 177, 176), (62, 63, 91, 90), (64, 65, 63, 62), (180, 178, 179, 181, 185, 184), (114, 115, 117, 116), (70, 71, 59, 58), (140, 141, 175, 174), (52, 53, 55, 54), (144, 145, 139, 138), (100, 101, 73, 72), (200, 201, 203, 202), (182, 183, 187, 186), (184, 182, 26, 36, 58, 66, 68, 100, 106, 104, 98, 136, 138, 140, 174, 176, 180), (192, 200, 26, 182, 186, 190, 188, 148, 150, 152, 112, 116, 120, 84, 78, 76, 48, 50, 42, 36, 40, 46, 60, 82, 80, 86, 118, 124, 154, 156, 158, 160, 196, 194), (206, 26, 200, 202, 198, 196, 160, 164, 162, 154, 124, 122, 88, 80, 82, 56, 44, 40, 36, 64, 62, 90, 92, 132, 128, 126, 168, 172, 166, 204), (70, 58, 36, 42, 52, 54, 76, 78, 74, 114, 116, 112, 110, 146, 148, 188, 178, 180, 176, 142, 144, 138, 136, 108, 102, 106, 100, 72), (120, 121, 85, 84), (82, 83, 57, 56), (193, 201, 3, 183, 187, 191, 189, 149, 151, 153, 113, 117, 121, 85, 79, 77, 49, 51, 43, 1, 41, 47, 61, 83, 81, 87, 119, 125, 155, 157, 159, 161, 197, 195), (179, 181, 177, 143, 145, 139, 137, 109, 103, 107, 101, 73, 71, 59, 1, 43, 53, 55, 77, 79, 75, 115, 117, 113, 111, 147, 149, 189), (185, 183, 3, 1, 59, 67, 69, 101, 107, 105, 99, 137, 139, 141, 175, 177, 181), (131, 133, 93, 95, 97, 65, 0, 2, 207, 209, 171, 173, 169, 135), (78, 79, 75, 74), (136, 137, 109, 108), (42, 43, 53, 52), (198, 199, 197, 196), (206, 207, 209, 208), (194, 195, 193, 192), (88, 89, 81, 80), (208, 209, 171, 170), (58, 59, 67, 66), (172, 173, 167, 166), (148, 149, 151, 150), (184, 185, 183, 182), (92, 93, 95, 94), (50, 51, 43, 42), (217, 215, 214, 216), (213, 210, 215, 217), (211, 212, 216, 214), (224, 219, 218, 225), (220, 219, 224, 223), (225, 218, 221, 222)])
_uv = me_cube_018.uv_layers.new(name='UVMap')
_uv.uv.foreach_set('vector', [0.5042, 0.1566, 0.4974, 0.1602, 0.375, 0.25, 0.625, 0.25, 0.5132, 0.1699, 0.5064, 0.1663, 0.5064, 0.159, 0.5132, 0.1554, 0.5132, 0.1505, 0.5064, 0.1469, 0.5064, 0.1396, 0.5132, 0.1359, 0.5132, 0.1311, 0.5064, 0.1274, 0.5064, 0.1201, 0.5132, 0.1165, 0.5132, 0.1116, 0.5064, 0.108, 0.5064, 0.1007, 0.5132, 0.09706, 0.625, 0.0, 0.375, 0.0, 0.4974, 0.1068, 0.5042, 0.1104, 0.5042, 0.1177, 0.4974, 0.1214, 0.4974, 0.1262, 0.5042, 0.1299, 0.5042, 0.1371, 0.4974, 0.1408, 0.4974, 0.1457, 0.5042, 0.1493, 0.375, 0.25, 0.375, 0.3026, 0.625, 0.3026, 0.625, 0.25, 0.125, 0.5, 0.125, 0.75, 0.1776, 0.75, 0.1776, 0.5, 0.375, 0.0, 0.375, 0.25, 0.625, 0.25, 0.625, 0.0, 0.375, 0.25, 0.375, 0.2776, 0.625, 0.2776, 0.625, 0.25, 0.125, 0.5, 0.125, 0.75, 0.1526, 0.75, 0.1526, 0.5, 0.4153, 0.5073, 0.4153, 0.5953, 0.375, 0.75, 0.375, 0.5, 0.625, 0.5, 0.6166, 0.5073, 0.4384, 0.5969, 0.4384, 0.7456, 0.375, 0.75, 0.4153, 0.5953, 0.6166, 0.5953, 0.6161, 0.5969, 0.375, 0.9724, 0.375, 1.0, 0.625, 1.0, 0.625, 0.9724, 0.8474, 0.744, 0.8474, 0.75, 0.875, 0.75, 0.875, 0.5, 0.8474, 0.5, 0.8474, 0.506, 0.8558, 0.506, 0.8558, 0.744, 0.625, 0.75, 0.375, 0.75, 0.4384, 0.7456, 0.6161, 0.7456, 0.6161, 0.7421, 0.625, 0.7421, 0.6166, 0.5094, 0.6166, 0.5073, 0.625, 0.5, 0.625, 0.5094, 0.625, 0.6004, 0.6161, 0.6004, 0.6161, 0.5969, 0.6166, 0.5953, 0.6166, 0.5932, 0.625, 0.5932, 0.375, 0.9474, 0.375, 1.0, 0.625, 1.0, 0.625, 0.9474, 0.8495, 0.744, 0.8224, 0.744, 0.8224, 0.75, 0.875, 0.75, 0.875, 0.5, 0.8224, 0.5, 0.8224, 0.506, 0.8495, 0.506, 0.1868, 0.5, 0.1868, 0.75, 0.1631, 0.7497, 0.1631, 0.5003, 0.1631, 0.5003, 0.1631, 0.7497, 0.125, 0.749, 0.125, 0.501, 0.3759, 0.2497, 0.3757, 0.0005229, 0.3779, 0.002204, 0.3779, 0.2478, 0.3779, 0.2478, 0.3779, 0.002204, 0.3796, 0.00357, 0.3796, 0.2464, 0.375, 0.9382, 0.625, 0.9382, 0.6246, 0.9619, 0.3754, 0.9619, 0.3754, 0.9619, 0.6246, 0.9619, 0.6236, 1.0, 0.3764, 1.0, 0.3757, 0.0005229, 0.6243, 0.0005229, 0.6221, 0.002204, 0.3779, 0.002204, 0.3779, 0.002204, 0.6221, 0.002204, 0.6204, 0.00357, 0.3796, 0.00357, 0.8132, 0.75, 0.8132, 0.5, 0.8369, 0.5003, 0.8369, 0.7497, 0.8369, 0.7497, 0.8369, 0.5003, 0.875, 0.501, 0.875, 0.749, 0.6243, 0.0005229, 0.6241, 0.2497, 0.6221, 0.2478, 0.6221, 0.002204, 0.6221, 0.002204, 0.6221, 0.2478, 0.6204, 0.2464, 0.6204, 0.00357, 0.625, 0.3118, 0.375, 0.3118, 0.3754, 0.2881, 0.6246, 0.2881, 0.6246, 0.2881, 0.3754, 0.2881, 0.3759, 0.2497, 0.6241, 0.2497, 0.6241, 0.2497, 0.3759, 0.2497, 0.3779, 0.2478, 0.6221, 0.2478, 0.6221, 0.2478, 0.3779, 0.2478, 0.3796, 0.2464, 0.6204, 0.2464, 0.1868, 0.5, 0.375, 0.5, 0.375, 0.75, 0.1868, 0.75, 0.5205, 0.07587, 0.5254, 0.07803, 0.5254, 0.08092, 0.5205, 0.08309, 0.5205, 0.08743, 0.5254, 0.0896, 0.6204, 0.2464, 0.3796, 0.2464, 0.3796, 0.00357, 0.6204, 0.00357, 0.5254, 0.0578, 0.5205, 0.05997, 0.5205, 0.06431, 0.5254, 0.06647, 0.5254, 0.06936, 0.5205, 0.07153, 0.375, 0.75, 0.625, 0.75, 0.625, 0.9382, 0.375, 0.9382, 0.625, 0.5094, 0.625, 0.5, 0.8132, 0.5, 0.8132, 0.75, 0.625, 0.75, 0.625, 0.7421, 0.705, 0.7421, 0.705, 0.6004, 0.625, 0.6004, 0.625, 0.5932, 0.6577, 0.5932, 0.6577, 0.5094, 0.375, 0.3118, 0.625, 0.3118, 0.625, 0.5, 0.375, 0.5, 0.3333, 0.5916, 0.3333, 0.7688, 0.5, 0.7688, 0.5, 0.5916, 0.8333, 0.5916, 0.8333, 0.7688, 1.0, 0.7688, 1.0, 0.5916, 0.5, 0.5916, 0.5, 0.7688, 0.6667, 0.7688, 0.6667, 0.5916, 0.1667, 0.5916, 0.1667, 0.7688, 0.3333, 0.7688, 0.3333, 0.5916, 0.1667, 0.5916, 0.1667, 0.7688, 0.3333, 0.7688, 0.3333, 0.5916, 0.1667, 0.5916, 0.1667, 0.7688, 0.3333, 0.7688, 0.3333, 0.5916, 0.8333, 0.5916, 0.8333, 0.7688, 1.0, 0.7688, 1.0, 0.5916, -8.941e-08, 0.5916, -8.941e-08, 0.7688, 0.1667, 0.7688, 0.1667, 0.5916, 0.3333, 0.5916, 0.3333, 0.7688, 0.5, 0.7688, 0.5, 0.5916, 0.5, 0.5916, 0.5, 0.7688, 0.6667, 0.7688, 0.6667, 0.5916, -8.941e-08, 0.5916, -8.941e-08, 0.7688, 0.1667, 0.7688, 0.1667, 0.5916, -8.941e-08, 0.5916, -8.941e-08, 0.7688, 0.1667, 0.7688, 0.1667, 0.5916, 0.3333, 0.5916, 0.3333, 0.7688, 0.5, 0.7688, 0.5, 0.5916, 0.3333, 0.5916, 0.3333, 0.7688, 0.5, 0.7688, 0.5, 0.5916, 0.3333, 0.5916, 0.3333, 0.7688, 0.5, 0.7688, 0.5, 0.5916, 0.1667, 0.5916, 0.1667, 0.7688, 0.3333, 0.7688, 0.3333, 0.5916, 0.6667, 0.5916, 0.6667, 0.7688, 0.8333, 0.7688, 0.8333, 0.5916, 0.3333, 0.5916, 0.3333, 0.7688, 0.5, 0.7688, 0.5, 0.5916, 0.1667, 0.5916, 0.1667, 0.7688, 0.3333, 0.7688, 0.3333, 0.5916, 0.5, 0.5916, 0.5, 0.7688, 0.6667, 0.7688, 0.6667, 0.5916, 0.8333, 0.5916, 0.8333, 0.7688, 1.0, 0.7688, 1.0, 0.5916, 0.6667, 0.5916, 0.6667, 0.7688, 0.8333, 0.7688, 0.8333, 0.5916, 0.8333, 0.5916, 0.8333, 0.7688, 1.0, 0.7688, 1.0, 0.5916, 0.8333, 0.5916, 0.8333, 0.7688, 1.0, 0.7688, 1.0, 0.5916, 0.5, 0.5916, 0.5, 0.7688, 0.6667, 0.7688, 0.6667, 0.5916, 0.8333, 0.5916, 0.8333, 0.7688, 1.0, 0.7688, 1.0, 0.5916, -8.941e-08, 0.5916, -8.941e-08, 0.7688, 0.1667, 0.7688, 0.1667, 0.5916, 0.1667, 0.5916, 0.1667, 0.7688, 0.3333, 0.7688, 0.3333, 0.5916, 0.6667, 0.5916, 0.6667, 0.7688, 0.8333, 0.7688, 0.8333, 0.5916, 0.3333, 0.5916, 0.3333, 0.7688, 0.5, 0.7688, 0.5, 0.5916, 0.8333, 0.5916, 0.8333, 0.7688, 1.0, 0.7688, 1.0, 0.5916, -8.941e-08, 0.5916, -8.941e-08, 0.7688, 0.1667, 0.7688, 0.1667, 0.5916, -8.941e-08, 0.5916, -8.941e-08, 0.7688, 0.1667, 0.7688, 0.1667, 0.5916, 0.8333, 0.5916, 0.8333, 0.7688, 1.0, 0.7688, 1.0, 0.5916, 0.3333, 0.5916, 0.3333, 0.7688, 0.5, 0.7688, 0.5, 0.5916, 0.1667, 0.5916, 0.1667, 0.7688, 0.3333, 0.7688, 0.3333, 0.5916, 0.6667, 0.5916, 0.6667, 0.7688, 0.8333, 0.7688, 0.8333, 0.5916, 0.6667, 0.5916, 0.6667, 0.7688, 0.8333, 0.7688, 0.8333, 0.5916, 0.6667, 0.5916, 0.6667, 0.7688, 0.8333, 0.7688, 0.8333, 0.5916, 0.6667, 0.5916, 0.6667, 0.7688, 0.8333, 0.7688, 0.8333, 0.5916, 0.3333, 0.5916, 0.3333, 0.7688, 0.5, 0.7688, 0.5, 0.5916, 0.8333, 0.5916, 0.8333, 0.7688, 1.0, 0.7688, 1.0, 0.5916, -8.941e-08, 0.5916, -8.941e-08, 0.7688, 0.1667, 0.7688, 0.1667, 0.5916, 0.3333, 0.5916, 0.3333, 0.7688, 0.5, 0.7688, 0.5, 0.5916, 0.3333, 0.5916, 0.3333, 0.7688, 0.5, 0.7688, 0.5, 0.5916, 0.6667, 0.5916, 0.6667, 0.7688, 0.8333, 0.7688, 0.8333, 0.5916, -8.941e-08, 0.5916, -8.941e-08, 0.7688, 0.1667, 0.7688, 0.1667, 0.5916, 0.6667, 0.5916, 0.6667, 0.7688, 0.8333, 0.7688, 0.8333, 0.5916, 0.1667, 0.5916, 0.1667, 0.7688, 0.3333, 0.7688, 0.3333, 0.5916, 0.6667, 0.5916, 0.6667, 0.7688, 0.8333, 0.7688, 0.8333, 0.5916, 0.5, 0.5916, 0.5, 0.7688, 0.6667, 0.7688, 0.6667, 0.5916, 0.6667, 0.5916, 0.6667, 0.7688, 0.8333, 0.7688, 0.8333, 0.5916, 0.6667, 0.5916, 0.6667, 0.7688, 0.8333, 0.7688, 0.8333, 0.5916, 0.1667, 0.5916, 0.1667, 0.7688, 0.3333, 0.7688, 0.3333, 0.5916, -8.941e-08, 0.5916, -8.941e-08, 0.7688, 0.1667, 0.7688, 0.1667, 0.5916, 0.5, 0.5916, 0.5, 0.7688, 0.6667, 0.7688, 0.6667, 0.5916, 0.3333, 0.5916, 0.3333, 0.7688, 0.5, 0.7688, 0.5, 0.5916, 0.1667, 0.5916, 0.1667, 0.7688, 0.3333, 0.7688, 0.3333, 0.5916, -8.941e-08, 0.5916, -8.941e-08, 0.7688, 0.1667, 0.7688, 0.1667, 0.5916, 0.1972, 0.5916, 0.1667, 0.5916, 0.1667, 0.7688, 0.2563, 0.7688, 0.3333, 0.7688, 0.3333, 0.5916, 0.3333, 0.5916, 0.3333, 0.7688, 0.5, 0.7688, 0.5, 0.5916, 0.8333, 0.5916, 0.8333, 0.7688, 1.0, 0.7688, 1.0, 0.5916, 0.1667, 0.5916, 0.1667, 0.7688, 0.3333, 0.7688, 0.3333, 0.5916, 0.1667, 0.5916, 0.1667, 0.7688, 0.3333, 0.7688, 0.3333, 0.5916, 0.8333, 0.5916, 0.8333, 0.7688, 1.0, 0.7688, 1.0, 0.5916, 0.5, 0.5916, 0.5, 0.7688, 0.6667, 0.7688, 0.6667, 0.5916, 0.5, 0.5916, 0.5, 0.7688, 0.6667, 0.7688, 0.6667, 0.5916, 0.5, 0.5916, 0.5, 0.7688, 0.6667, 0.7688, 0.6667, 0.5916, 0.5547, 0.05419, 0.5498, 0.05202, 0.6204, 0.00357, 0.6204, 0.2464, 0.5611, 0.0896, 0.5659, 0.08743, 0.5659, 0.08309, 0.5611, 0.08092, 0.5611, 0.07803, 0.5659, 0.07587, 0.5659, 0.07153, 0.5611, 0.06936, 0.5611, 0.06647, 0.5659, 0.06431, 0.5659, 0.05997, 0.5611, 0.0578, 0.5547, 0.05773, 0.5415, 0.05419, 0.5367, 0.05202, 0.6204, 0.00357, 0.5498, 0.05202, 0.545, 0.05419, 0.545, 0.05853, 0.5498, 0.06069, 0.5498, 0.06358, 0.545, 0.06575, 0.545, 0.07009, 0.5498, 0.07225, 0.5498, 0.07514, 0.545, 0.07731, 0.545, 0.08165, 0.5498, 0.08382, 0.5498, 0.08671, 0.545, 0.08887, 0.545, 0.09321, 0.5498, 0.09538, 0.6204, 0.2464, 0.5367, 0.09538, 0.5415, 0.09321, 0.5415, 0.08887, 0.5367, 0.08671, 0.5367, 0.08382, 0.5415, 0.08165, 0.5415, 0.07731, 0.5367, 0.07514, 0.5367, 0.07225, 0.5415, 0.07009, 0.5415, 0.06575, 0.5367, 0.06358, 0.5367, 0.06069, 0.5415, 0.05853, 0.5254, 0.0578, 0.6204, 0.00357, 0.5367, 0.05202, 0.5318, 0.05419, 0.5318, 0.05853, 0.5367, 0.06069, 0.5367, 0.06358, 0.5318, 0.06575, 0.5318, 0.07009, 0.5367, 0.07225, 0.5367, 0.07514, 0.5318, 0.07731, 0.5318, 0.08165, 0.5367, 0.08382, 0.5367, 0.08671, 0.5318, 0.08887, 0.5318, 0.09321, 0.5367, 0.09538, 0.6204, 0.2464, 0.5254, 0.0896, 0.5302, 0.08743, 0.5302, 0.08309, 0.5254, 0.08092, 0.5254, 0.07803, 0.5302, 0.07587, 0.5302, 0.07153, 0.5254, 0.06936, 0.5254, 0.06647, 0.5302, 0.06431, 0.5302, 0.05997, 0.5562, 0.08743, 0.5611, 0.0896, 0.6204, 0.2464, 0.5498, 0.09538, 0.5547, 0.09321, 0.5547, 0.08887, 0.5498, 0.08671, 0.5498, 0.08382, 0.5547, 0.08165, 0.5547, 0.07731, 0.5498, 0.07514, 0.5498, 0.07225, 0.5547, 0.07009, 0.5547, 0.06575, 0.5498, 0.06358, 0.5498, 0.06069, 0.5547, 0.05853, 0.5547, 0.05773, 0.5611, 0.0578, 0.5562, 0.05997, 0.5562, 0.06431, 0.5611, 0.06647, 0.5611, 0.06936, 0.5562, 0.07153, 0.5562, 0.07587, 0.5611, 0.07803, 0.5611, 0.08092, 0.5562, 0.08309, 0.6667, 0.5916, 0.6667, 0.7688, 0.8333, 0.7688, 0.8333, 0.5916, 0.5, 0.5916, 0.5, 0.7688, 0.6667, 0.7688, 0.6667, 0.5916, 0.5201, 0.1663, 0.5132, 0.1699, 0.625, 0.25, 0.5317, 0.1699, 0.5249, 0.1663, 0.5249, 0.159, 0.5317, 0.1554, 0.5317, 0.1505, 0.5249, 0.1469, 0.5249, 0.1396, 0.5317, 0.1359, 0.5317, 0.1311, 0.5249, 0.1274, 0.5249, 0.1201, 0.5317, 0.1165, 0.5317, 0.1116, 0.5249, 0.108, 0.5249, 0.1007, 0.5317, 0.09706, 0.625, 0.0, 0.5132, 0.09706, 0.5201, 0.1007, 0.5201, 0.108, 0.5132, 0.1116, 0.5132, 0.1165, 0.5201, 0.1201, 0.5201, 0.1274, 0.5132, 0.1311, 0.5132, 0.1359, 0.5201, 0.1396, 0.5201, 0.1469, 0.5132, 0.1505, 0.5132, 0.1554, 0.5201, 0.159, 0.5386, 0.159, 0.5386, 0.1629, 0.5476, 0.1602, 0.5408, 0.1566, 0.5408, 0.1493, 0.5476, 0.1457, 0.5476, 0.1408, 0.5408, 0.1371, 0.5408, 0.1299, 0.5476, 0.1262, 0.5476, 0.1214, 0.5408, 0.1177, 0.5408, 0.1104, 0.5476, 0.1068, 0.625, 0.0, 0.5317, 0.09706, 0.5386, 0.1007, 0.5386, 0.108, 0.5317, 0.1116, 0.5317, 0.1165, 0.5386, 0.1201, 0.5386, 0.1274, 0.5317, 0.1311, 0.5317, 0.1359, 0.5386, 0.1396, 0.5386, 0.1469, 0.5317, 0.1505, 0.5317, 0.1554, 0.5386, 0.1663, 0.5317, 0.1699, 0.625, 0.25, 0.625, 0.0, 0.5476, 0.1068, 0.5544, 0.1104, 0.5544, 0.1177, 0.5476, 0.1214, 0.5476, 0.1262, 0.5544, 0.1299, 0.5544, 0.1371, 0.5476, 0.1408, 0.5476, 0.1457, 0.5544, 0.1493, 0.5544, 0.1566, 0.5476, 0.1602, 0.5386, 0.1629, 0.4905, 0.1299, 0.4974, 0.1262, 0.4974, 0.1214, 0.4905, 0.1177, 0.4905, 0.1104, 0.4974, 0.1068, 0.375, 0.0, 0.375, 0.25, 0.4974, 0.1602, 0.4905, 0.1566, 0.4905, 0.1493, 0.4974, 0.1457, 0.4974, 0.1408, 0.4905, 0.1371, -8.941e-08, 0.5916, -8.941e-08, 0.7688, 0.1667, 0.7688, 0.1667, 0.5916, 0.5, 0.5916, 0.5, 0.7688, 0.6667, 0.7688, 0.6667, 0.5916, -8.941e-08, 0.5916, -8.941e-08, 0.7688, 0.1667, 0.7688, 0.1667, 0.5916, 0.8333, 0.5916, 0.8333, 0.7688, 1.0, 0.7688, 1.0, 0.5916, 0.5, 0.5916, 0.5, 0.7688, 0.6667, 0.7688, 0.6667, 0.5916, 0.1667, 0.5916, 0.1667, 0.7688, 0.3333, 0.7688, 0.3333, 0.5916, 0.8333, 0.5916, 0.8333, 0.7688, 1.0, 0.7688, 1.0, 0.5916, 0.6667, 0.5916, 0.6667, 0.7688, 0.8333, 0.7688, 0.8333, 0.5916, -8.941e-08, 0.5916, -8.941e-08, 0.7688, 0.1667, 0.7688, 0.1667, 0.5916, -8.941e-08, 0.5916, -8.941e-08, 0.7688, 0.1667, 0.7688, 0.1667, 0.5916, 0.5, 0.5916, 0.5, 0.7688, 0.6667, 0.7688, 0.6667, 0.5916, 0.3333, 0.5916, 0.3333, 0.7688, 0.5, 0.7688, 0.5, 0.5916, 0.5, 0.5916, 0.5, 0.7688, 0.6667, 0.7688, 0.6667, 0.5916, 0.8333, 0.5916, 0.8333, 0.7688, 1.0, 0.7688, 1.0, 0.5916, 0.5972, 0.25, 0.584, 0.25, 0.584, 0.0, 0.5972, 0.0, 0.5972, 0.299, 0.584, 0.299, 0.584, 0.25, 0.5972, 0.25, 0.584, 0.951, 0.5972, 0.951, 0.5972, 1.0, 0.584, 1.0, 0.6005, 0.25, 0.5896, 0.25, 0.5896, 0.0, 0.6005, 0.0, 0.5896, 0.2727, 0.5896, 0.25, 0.6005, 0.25, 0.6005, 0.2727, 0.6005, 1.0, 0.5896, 1.0, 0.5896, 0.9773, 0.6005, 0.9773])
me_cube_018.update()

# ---- objects
ob_screen = bpy.data.objects.new('Screen', me_cube_001)
ob_pi = bpy.data.objects.new('pi', me_cube_006)
ob_powerbank = bpy.data.objects.new('powerbank', me_cube_007)
ob_stand = bpy.data.objects.new('stand', me_cube_019)
ob_body = bpy.data.objects.new('body', me_cube_012)
ob_lid = bpy.data.objects.new('Lid', me_cube_018)

# ---- transforms, parenting, visibility, modifiers, constraints
ob_screen.location = (0.0, 0.0, 0.0)
ob_screen.scale = (1.111, 35.0, 46.67)
ob_pi.location = (-22.4, -31.5, 30.0)
ob_pi.scale = (12.5, -49.0, 45.0)
ob_powerbank.location = (-21.0, 51.5, 24.0)
ob_powerbank.scale = (11.0, -29.0, 51.0)
ob_stand.location = (-40.0, 0.0, -70.0)
ob_body.location = (0.0, 0.0, 0.0)
ob_lid.location = (-4.0, 0.0, 0.0)

# ---- collection membership
col_original_components.objects.link(ob_screen)
col_original_components.objects.link(ob_pi)
col_original_components.objects.link(ob_powerbank)
col_original_components.objects.link(ob_stand)
col_scaled_components.objects.link(ob_body)
col_collection_3.objects.link(ob_lid)
def _layer_coll(name, lc=None):
    lc = lc or bpy.context.view_layer.layer_collection
    for c in lc.children:
        if c.name == name: return c
        r = _layer_coll(name, c)
        if r: return r
_layer_coll('Collection 3').exclude = True

# ---- scene / render settings (as saved in the file)
scene.frame_start = 1; scene.frame_end = 250; scene.frame_set(0)
scene.render.engine = 'BLENDER_EEVEE_NEXT'
scene.render.bake_bias = 0.0
scene.render.bake_samples = 0
scene.cycles.sampling_pattern = 'TABULATED_SOBOL'
scene.eevee.use_volume_custom_range = False
scene.unit_settings.scale_length = 0.001
bpy.context.view_layer.update()

# ---- added for rendering (the .blend has no active camera and no usable light): camera, sun
cam_auto = bpy.data.cameras.new('AutoCamera')
cam_auto.lens = 50.0
cam_auto.sensor_width = 36.0
cam_auto.clip_end = 4017.96
ob_auto_camera = bpy.data.objects.new('AutoCamera', cam_auto)
scene.collection.objects.link(ob_auto_camera)
ob_auto_camera.location = (185.855, -274.234, 184.156)
ob_auto_camera.rotation_euler = (1.09748, -7.21219e-08, 0.694738)
scene.camera = ob_auto_camera
light_auto_sun = bpy.data.lights.new('AutoSun', 'SUN')
light_auto_sun.energy = 3.0
light_auto_sun.angle = 0.0523599
ob_auto_sun = bpy.data.objects.new('AutoSun', light_auto_sun)
scene.collection.objects.link(ob_auto_sun)
ob_auto_sun.rotation_euler = (0.872665, 0.174533, 0.523599)
bpy.context.view_layer.update()
